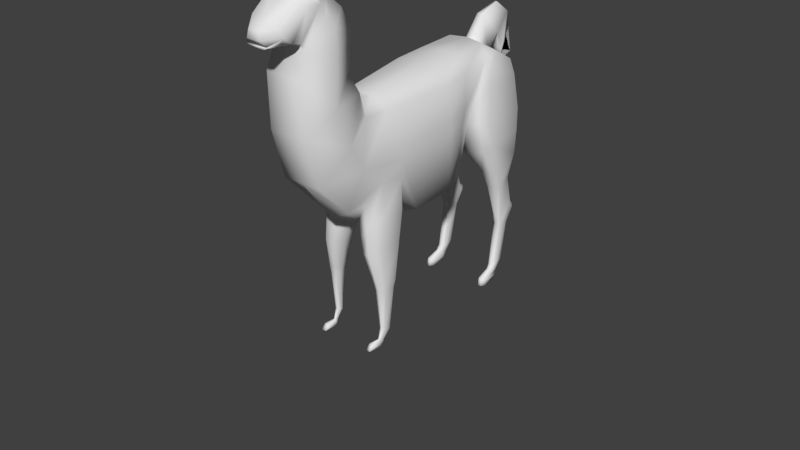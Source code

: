 # Source: llama.blend  (saved by Blender 2.79.0; exported with 4.5.12 LTS)
import bpy
from mathutils import Matrix  # noqa: F401  (used for matrix-valued properties, if any)

bpy.ops.wm.read_factory_settings(use_empty=True)
scene = bpy.context.scene
scene.name = 'Scene'

# ---- collections
col_collection_1 = bpy.data.collections.new('Collection 1'); scene.collection.children.link(col_collection_1)
col_collection_2 = bpy.data.collections.new('Collection 2'); scene.collection.children.link(col_collection_2)
col_collection_2.hide_render = True
col_collection_2.hide_viewport = True

# ---- world
world_world = bpy.data.worlds.new('World'); scene.world = world_world
world_world.color = (0.05088, 0.05088, 0.05088)
world_world.use_sun_shadow = False
world_world.sun_shadow_jitter_overblur = 0.0
world_world.cycles.sampling_method = 'MANUAL'

# ---- meshes
me_llama = bpy.data.meshes.new('Llama')
me_llama.from_pydata([(0.2568, -0.07379, -0.5511), (0.2079, 0.6564, -0.2523), (0.1912, -0.9081, -0.3056), (0.1912, -1.24, 0.04079), (0.1912, -0.8631, 0.9094), (0.1912, -1.368, 0.5009), (0.1912, -0.826, 1.258), (0.1912, -1.379, 0.9919), (0.1912, -0.9268, 1.468), (0.3332, 0.2929, -0.4778), (0.2968, -1.115, 0.7052), (0.2968, -0.9686, 0.3336), (0.2968, -1.103, 1.125), (0.2968, -1.114, 1.356), (0.2945, -0.8045, 0.08333), (0.3334, -0.3541, 0.04319), (0.2811, 0.6232, 0.06764), (0.3961, 0.2251, 0.1084), (0.2174, -0.7236, -0.2863), (0.2557, -0.2953, -0.3938), (0.3115, -0.353, -0.1306), (0.2898, -0.5795, -0.1064), (0.1148, -0.6942, -0.472), (0.05021, -0.5709, -0.4897), (0.1002, -0.3834, -0.5167), (0.1723, -0.7013, -0.7844), (0.2495, -0.7276, -0.7618), (0.2988, -0.6024, -0.7474), (0.3182, -0.397, -0.7417), (0.2836, -0.3456, -0.7519), (0.1795, -0.4242, -0.7823), (0.1348, -0.5914, -0.7954), (0.279, -0.595, -1.551), (0.2899, -0.4942, -1.581), (0.3009, -0.5078, -1.577), (0.2948, -0.562, -1.561), (0.2544, -0.5881, -1.553), (0.2424, -0.5591, -1.562), (0.2567, -0.5149, -1.575), (0.2828, -0.6369, -1.15), (0.2806, -0.6517, -1.09), (0.3033, -0.428, -1.09), (0.3022, -0.4501, -1.15), (0.3218, -0.4752, -1.15), (0.3263, -0.4583, -1.09), (0.3134, -0.5783, -1.09), (0.3108, -0.5757, -1.15), (0.229, -0.6364, -1.09), (0.2391, -0.6241, -1.15), (0.2038, -0.5716, -1.09), (0.2179, -0.5703, -1.15), (0.2338, -0.4732, -1.09), (0.2432, -0.4885, -1.15), (0.2856, 1.257, 0.5106), (0.2062, 1.414, 0.2908), (0.2036, 1.417, 0.1337), (0.2166, 1.105, -0.2196), (0.2088, 1.282, -0.08634), (0.2706, 1.148, -1.539), (0.2747, 1.055, -1.57), (0.2481, 1.29, -1.01), (0.2674, 1.22, -1.16), (0.4052, 0.964, -0.5097), (0.3985, 0.7994, 0.06764), (0.396, 1.235, -0.4028), (0.3631, 1.307, 0.03129), (0.2496, 1.257, -0.9578), (0.2721, 1.115, -1.144), (0.3521, 0.866, 0.3886), (0.3205, 1.287, 0.3584), (0.2388, 1.156, -0.6439), (0.2449, 1.019, -0.7035), (0.3863, 1.027, -0.7035), (0.3802, 1.164, -0.6439), (0.4019, 0.8817, -0.221), (0.3507, 1.12, -1.144), (0.3606, 1.263, -0.9578), (0.3608, 0.7607, -0.221), (0.2169, 1.225, -0.4028), (0.3461, 1.225, -1.16), (0.3591, 1.296, -1.01), (0.386, 1.271, -0.1858), (0.3534, 1.06, -1.57), (0.2316, 0.9545, -0.5097), (0.3493, 1.153, -1.539), (0.3246, 1.168, -1.534), (0.3308, 1.028, -1.58), (0.3198, 1.276, -1.16), (0.3262, 1.348, -0.9756), (0.3268, 1.117, -1.144), (0.3284, 1.298, -0.9578), (0.3515, 0.9794, -0.7035), (0.3423, 1.188, -0.6439), (0.3064, 0.7646, 0.3029), (0.2825, 1.338, 0.1902), (0.3567, 0.6836, 0.06764), (0.365, 0.8918, -0.5097), (0.3045, 1.377, 0.03129), (0.3493, 1.282, -0.4028), (0.281, 1.091, -1.651), (0.2845, 1.012, -1.621), (0.2939, 1.165, -1.534), (0.3001, 1.025, -1.58), (0.2891, 1.273, -1.16), (0.2763, 1.344, -0.9756), (0.2961, 1.114, -1.144), (0.2786, 1.294, -0.9578), (0.2837, 0.9747, -0.7035), (0.2745, 1.183, -0.6439), (0.2838, 0.702, 0.2204), (0.336, 1.34, -0.1858), (0.278, 0.8863, -0.5097), (0.2592, 1.276, -0.4028), (0.3475, 1.017, -1.621), (0.344, 1.095, -1.651), (0.3226, 1.108, -1.657), (0.3279, 0.9889, -1.611), (0.3011, 1.106, -1.657), (0.3064, 0.9862, -1.611), (0.2757, 1.035, -1.678), (0.2824, 0.885, -1.669), (0.3608, 0.8902, -1.669), (0.3541, 1.041, -1.678), (0.3294, 1.056, -1.682), (0.3383, 0.8569, -1.662), (0.2989, 1.053, -1.682), (0.3077, 0.8538, -1.662), (0.2758, 1.035, -1.725), (0.2831, 0.8685, -1.729), (0.3615, 0.8737, -1.729), (0.3541, 1.04, -1.725), (0.3295, 1.055, -1.725), (0.339, 0.8404, -1.729), (0.299, 1.052, -1.725), (0.3085, 0.8373, -1.729), (0.2466, 1.333, -0.1387), (0.3174, -0.3956, 0.1773), (0.3865, 0.2222, 0.2387), (0.2915, 0.4802, -0.4432), (0.3651, 0.4241, 0.088), (0.3624, 0.4621, 0.2295), (0.2768, -0.6281, -1.652), (0.2828, -0.5724, -1.668), (0.2889, -0.5799, -1.666), (0.2855, -0.6099, -1.657), (0.2632, -0.6243, -1.653), (0.2566, -0.6082, -1.657), (0.2645, -0.5839, -1.665), (0.2926, -0.7758, -1.704), (0.2871, -0.5781, -1.704), (0.2969, -0.5856, -1.704), (0.3013, -0.6242, -1.704), (0.2474, -0.7719, -1.704), (0.245, -0.6226, -1.704), (0.2577, -0.5895, -1.704), (0.2476, -0.7285, -1.659), (0.2918, -0.7326, -1.657), (0.1609, -1.434, 1.285), (0.1113, -1.299, 1.685), (0.2461, -1.364, 1.538), (0.1005, -1.51, 1.276), (0.118, -1.56, 1.497), (0.152, -1.511, 1.345), (0.04922, -1.627, 1.264), (0.0504, -1.67, 1.422), (0.1001, -1.641, 1.293), (0.1568, -1.312, 1.213), (0.1403, -1.327, 1.253), (0.1611, -1.07, 1.599), (0.1912, -1.126, 1.634), (0.2547, -1.212, 1.566), (0.2668, -1.18, 1.461), (0.04437, 0.9742, 0.6739), (0.03705, 1.159, 0.903), (0.06265, 1.201, 0.5344), (0.06265, 1.358, 0.6939), (0.01169, 1.401, 0.9698), (0.06265, 1.439, 0.5075), (0.1311, -1.297, 1.747), (0.2356, -1.206, 1.742), (0.2796, -1.268, 1.686), (0.1912, -1.343, 1.805), (0.2669, -1.273, 1.773), (0.2439, -1.363, 1.814), (0.2922, -1.341, 1.775), (0.2334, -0.7256, -0.5241), (0.3374, -0.375, -0.4206), (0.1436, -0.6978, -0.6282), (0.3169, -0.591, -0.4113), (0.2697, -0.3205, -0.5728), (0.09252, -0.5811, -0.6425), (0.1398, -0.4038, -0.6495), (0.1001, -1.644, 1.307), (0.1787, -1.332, 1.612), (0.06764, -1.673, 1.349), (0.135, -1.535, 1.421), (-0.2568, -0.07379, -0.5511), (-0.2079, 0.6564, -0.2523), (0.0, 0.6474, -0.3834), (0.0, 0.9611, 0.7304), (0.0, -0.07379, -0.6725), (0.0, -0.5366, 0.6335), (-0.1912, -0.9081, -0.3056), (0.0, -0.8898, -0.4147), (0.0, -0.6973, 0.6264), (-0.1912, -1.24, 0.04079), (0.0, -0.8631, 0.9094), (0.0, -1.24, 0.04079), (-0.1912, -0.8631, 0.9094), (-0.1912, -1.368, 0.5009), (0.0, -1.368, 0.5009), (-0.1912, -0.826, 1.258), (-0.1912, -1.379, 0.9919), (0.0, -1.379, 0.9919), (-0.1912, -0.9268, 1.468), (0.0, -0.9268, 1.468), (0.0, -0.826, 1.258), (-0.3332, 0.2929, -0.4778), (0.0, 0.2122, 0.682), (0.0, 0.2929, -0.5992), (-0.2968, -1.115, 0.7052), (-0.2968, -0.9686, 0.3336), (-0.2968, -1.103, 1.125), (-0.2968, -1.114, 1.356), (-0.2945, -0.8045, 0.08333), (-0.3334, -0.3541, 0.04319), (-0.2811, 0.6232, 0.06764), (-0.3961, 0.2251, 0.1084), (-0.2174, -0.7236, -0.2863), (-0.2557, -0.2953, -0.3938), (-0.3115, -0.353, -0.1306), (-0.2898, -0.5795, -0.1064), (-0.1148, -0.6942, -0.472), (-0.05021, -0.5709, -0.4897), (-0.1002, -0.3834, -0.5167), (-0.1723, -0.7013, -0.7844), (-0.2495, -0.7276, -0.7618), (-0.2988, -0.6024, -0.7474), (-0.3182, -0.397, -0.7417), (-0.2836, -0.3456, -0.7519), (-0.1795, -0.4242, -0.7823), (-0.1348, -0.5914, -0.7954), (-0.279, -0.595, -1.551), (-0.2899, -0.4942, -1.581), (-0.3009, -0.5078, -1.577), (-0.2948, -0.562, -1.561), (-0.2544, -0.5881, -1.553), (-0.2424, -0.5591, -1.562), (-0.2567, -0.5149, -1.575), (-0.2828, -0.6369, -1.15), (-0.2806, -0.6517, -1.09), (-0.3033, -0.428, -1.09), (-0.3022, -0.4501, -1.15), (-0.3218, -0.4752, -1.15), (-0.3263, -0.4583, -1.09), (-0.3134, -0.5783, -1.09), (-0.3108, -0.5757, -1.15), (-0.229, -0.6364, -1.09), (-0.2391, -0.6241, -1.15), (-0.2038, -0.5716, -1.09), (-0.2179, -0.5703, -1.15), (-0.2338, -0.4732, -1.09), (-0.2432, -0.4885, -1.15), (-0.2856, 1.257, 0.5106), (0.0, 1.257, 0.5106), (-0.2062, 1.414, 0.2908), (0.0, 1.45, 0.2908), (-0.2036, 1.417, 0.1337), (0.0, 1.464, 0.1337), (-0.2166, 1.105, -0.2196), (0.0, 1.105, -0.2969), (-0.2088, 1.282, -0.08634), (0.0, 1.329, -0.08634), (-0.2706, 1.148, -1.539), (-0.2747, 1.055, -1.57), (-0.2481, 1.29, -1.01), (-0.2674, 1.22, -1.16), (-0.4052, 0.964, -0.5097), (-0.3985, 0.7994, 0.06764), (-0.396, 1.235, -0.4028), (-0.3631, 1.307, 0.03129), (-0.2496, 1.257, -0.9578), (-0.2721, 1.115, -1.144), (-0.3521, 0.866, 0.3886), (-0.3205, 1.287, 0.3584), (-0.2388, 1.156, -0.6439), (-0.2449, 1.019, -0.7035), (-0.3863, 1.027, -0.7035), (-0.3802, 1.164, -0.6439), (-0.4019, 0.8817, -0.221), (-0.3507, 1.12, -1.144), (-0.3606, 1.263, -0.9578), (-0.3608, 0.7607, -0.221), (-0.2169, 1.225, -0.4028), (-0.3461, 1.225, -1.16), (-0.3591, 1.296, -1.01), (-0.386, 1.271, -0.1858), (-0.3534, 1.06, -1.57), (-0.2316, 0.9545, -0.5097), (-0.3493, 1.153, -1.539), (-0.3246, 1.168, -1.534), (-0.3308, 1.028, -1.58), (-0.3198, 1.276, -1.16), (-0.3262, 1.348, -0.9756), (-0.3268, 1.117, -1.144), (-0.3284, 1.298, -0.9578), (-0.3515, 0.9794, -0.7035), (-0.3423, 1.188, -0.6439), (-0.3064, 0.7646, 0.3029), (-0.2825, 1.338, 0.1902), (-0.3567, 0.6836, 0.06764), (-0.365, 0.8918, -0.5097), (-0.3045, 1.377, 0.03129), (-0.3493, 1.282, -0.4028), (-0.281, 1.091, -1.651), (-0.2845, 1.012, -1.621), (-0.2939, 1.165, -1.534), (-0.3001, 1.025, -1.58), (-0.2891, 1.273, -1.16), (-0.2763, 1.344, -0.9756), (-0.2961, 1.114, -1.144), (-0.2786, 1.294, -0.9578), (-0.2837, 0.9747, -0.7035), (-0.2745, 1.183, -0.6439), (-0.2838, 0.702, 0.2204), (-0.336, 1.34, -0.1858), (-0.278, 0.8863, -0.5097), (-0.2592, 1.276, -0.4028), (-0.3475, 1.017, -1.621), (-0.344, 1.095, -1.651), (-0.3226, 1.108, -1.657), (-0.3279, 0.9889, -1.611), (-0.3011, 1.106, -1.657), (-0.3064, 0.9862, -1.611), (-0.2757, 1.035, -1.678), (-0.2824, 0.885, -1.669), (-0.3608, 0.8902, -1.669), (-0.3541, 1.041, -1.678), (-0.3294, 1.056, -1.682), (-0.3383, 0.8569, -1.662), (-0.2989, 1.053, -1.682), (-0.3077, 0.8538, -1.662), (-0.2758, 1.035, -1.725), (-0.2831, 0.8685, -1.729), (-0.3615, 0.8737, -1.729), (-0.3541, 1.04, -1.725), (-0.3295, 1.055, -1.725), (-0.339, 0.8404, -1.729), (-0.299, 1.052, -1.725), (-0.3085, 0.8373, -1.729), (-0.2466, 1.333, -0.1387), (-0.3174, -0.3956, 0.1773), (-0.3865, 0.2222, 0.2387), (-0.2915, 0.4802, -0.4432), (0.0, 0.5866, 0.7062), (0.0, 0.4762, -0.5625), (-0.3651, 0.4241, 0.088), (-0.3624, 0.4621, 0.2295), (-0.2768, -0.6281, -1.652), (-0.2828, -0.5724, -1.668), (-0.2889, -0.5799, -1.666), (-0.2855, -0.6099, -1.657), (-0.2632, -0.6243, -1.653), (-0.2566, -0.6082, -1.657), (-0.2645, -0.5839, -1.665), (-0.2926, -0.7758, -1.704), (-0.2871, -0.5781, -1.704), (-0.2969, -0.5856, -1.704), (-0.3013, -0.6242, -1.704), (-0.2474, -0.7719, -1.704), (-0.245, -0.6226, -1.704), (-0.2577, -0.5895, -1.704), (-0.2476, -0.7285, -1.659), (-0.2918, -0.7326, -1.657), (-0.1609, -1.434, 1.285), (0.0, -1.434, 1.285), (-0.1113, -1.299, 1.685), (0.0, -1.298, 1.693), (-0.2461, -1.364, 1.538), (-0.1005, -1.51, 1.276), (0.0, -1.51, 1.276), (-0.118, -1.56, 1.497), (0.0, -1.56, 1.497), (-0.152, -1.511, 1.345), (-0.04922, -1.627, 1.264), (0.0, -1.627, 1.264), (-0.0504, -1.67, 1.422), (0.0, -1.67, 1.422), (-0.1001, -1.641, 1.293), (-0.1568, -1.312, 1.213), (-0.1403, -1.327, 1.253), (0.0, -1.312, 1.213), (0.0, -1.327, 1.253), (-0.1611, -1.07, 1.599), (-0.1912, -1.126, 1.634), (0.0, -1.126, 1.634), (0.0, -1.07, 1.599), (-0.2547, -1.212, 1.566), (-0.2668, -1.18, 1.461), (0.0, 0.9742, 0.6739), (0.0, 1.159, 0.903), (0.0, 1.201, 0.5344), (0.0, 1.358, 0.6939), (-0.04437, 0.9742, 0.6739), (-0.03705, 1.159, 0.903), (-0.06265, 1.201, 0.5344), (-0.06265, 1.358, 0.6939), (0.0, 1.401, 0.9698), (0.0, 1.462, 0.3525), (-0.01169, 1.401, 0.9698), (0.0, 1.594, 0.8374), (0.0, 1.671, 0.4238), (0.0, 1.439, 0.5075), (-0.06265, 1.439, 0.5075), (0.0, 1.623, 0.6792), (-0.1311, -1.297, 1.747), (-0.2356, -1.206, 1.742), (-0.2796, -1.268, 1.686), (-0.1912, -1.343, 1.805), (-0.2669, -1.273, 1.773), (-0.2439, -1.363, 1.814), (-0.2922, -1.341, 1.775), (-0.2334, -0.7256, -0.5241), (-0.3374, -0.375, -0.4206), (-0.1436, -0.6978, -0.6282), (-0.3169, -0.591, -0.4113), (-0.2697, -0.3205, -0.5728), (-0.09252, -0.5811, -0.6425), (-0.1398, -0.4038, -0.6495), (-0.1001, -1.644, 1.307), (-0.1787, -1.332, 1.612), (-0.06764, -1.673, 1.349), (0.0, -1.673, 1.349), (-0.135, -1.535, 1.421), (0.0, -1.641, 1.293), (0.0, -1.511, 1.345), (0.0, -1.644, 1.307), (0.2769, -0.5002, 0.5158), (0.1404, -0.5366, 0.6335), (0.1953, 0.9023, 0.7304), (0.3109, 0.8258, 0.6077), (0.3309, 0.8653, 0.6111), (0.3105, 0.9692, 0.672), (0.2351, -0.7207, 0.5082), (0.09616, -0.6973, 0.6264), (0.2086, -0.7577, 0.7294), (0.2417, -0.7772, 0.5401), (0.3628, 0.2149, 0.562), (0.2315, 0.2122, 0.682), (0.2171, 0.5271, 0.7062), (0.3465, 0.4853, 0.5851), (-0.106, -0.5366, 0.6335), (-0.2809, -0.49, 0.4827), (-0.3085, 0.8148, 0.5732), (-0.1604, 0.9128, 0.7304), (-0.3079, 0.9986, 0.6556), (-0.3341, 0.8654, 0.5776), (-0.06173, -0.6973, 0.6264), (-0.2398, -0.7272, 0.475), (-0.2481, -0.7997, 0.5158), (-0.2058, -0.7747, 0.7584), (-0.1971, 0.2122, 0.682), (-0.3653, 0.2157, 0.5282), (-0.348, 0.4831, 0.551), (-0.1823, 0.5367, 0.7062)], [], [(204, 206, 4, 445, 444), (0, 19, 24), (136, 137, 447, 437), (9, 0, 200, 219), (2, 3, 207, 203), (199, 354, 449, 439), (136, 14, 15), (3, 5, 210, 207), (446, 445, 4, 10, 11), (10, 12, 7, 5), (11, 10, 5, 3), (443, 446, 11, 14), (166, 13, 171), (206, 216, 6, 4), (5, 7, 213, 210), (12, 13, 166, 7), (8, 6, 216, 215), (138, 9, 219, 355), (137, 140, 450, 447), (201, 204, 444, 438), (6, 8, 13, 12), (354, 218, 448, 449), (4, 6, 12, 10), (14, 11, 3, 2), (0, 9, 17, 15), (138, 1, 16, 139), (2, 18, 21), (25, 31, 49, 47), (27, 26, 40, 45), (42, 43, 34, 33), (48, 50, 37, 36), (46, 39, 32, 35), (30, 29, 41, 51), (189, 186, 28, 29), (190, 191, 30, 31), (188, 185, 26, 27), (187, 190, 31, 25), (191, 189, 29, 30), (185, 187, 25, 26), (186, 188, 27, 28), (43, 46, 35, 34), (52, 42, 33, 38), (31, 30, 51, 49), (26, 25, 47, 40), (28, 27, 45, 44), (29, 28, 44, 41), (50, 52, 38, 37), (44, 45, 46, 43), (40, 47, 48, 39), (47, 49, 50, 48), (49, 51, 52, 50), (45, 40, 39, 46), (51, 41, 42, 52), (41, 44, 43, 42), (39, 48, 36, 32), (109, 93, 440), (264, 53, 54, 266), (266, 54, 55, 268), (272, 57, 56, 270), (270, 56, 1, 198), (268, 55, 57, 272), (95, 93, 109, 16), (110, 97, 65, 81), (81, 65, 63, 74), (64, 81, 74, 62), (83, 71, 107, 111), (111, 96, 77, 1), (63, 65, 69, 68), (61, 58, 59, 67), (95, 63, 68, 93), (103, 101, 58, 61), (98, 64, 73, 92), (110, 135, 55, 97), (64, 62, 72, 73), (76, 75, 79, 80), (92, 73, 76, 90), (73, 72, 75, 76), (106, 104, 60, 66), (88, 80, 79, 87), (104, 103, 61, 60), (70, 66, 67, 71), (90, 76, 80, 88), (87, 79, 84, 85), (108, 106, 66, 70), (79, 75, 82, 84), (74, 63, 95, 77), (62, 96, 91, 72), (65, 97, 94, 69), (98, 112, 135, 110), (72, 91, 89, 75), (59, 58, 99, 100), (75, 89, 86, 82), (66, 60, 61, 67), (78, 70, 71, 83), (112, 108, 70, 78), (112, 78, 57, 135), (98, 110, 81, 64), (135, 57, 55), (71, 67, 105, 107), (98, 92, 108, 112), (92, 90, 106, 108), (88, 87, 103, 104), (90, 88, 104, 106), (87, 85, 101, 103), (67, 59, 102, 105), (105, 102, 86, 89), (107, 105, 89, 91), (62, 74, 77, 96), (55, 54, 94, 97), (111, 107, 91, 96), (1, 77, 95, 16), (102, 59, 100, 118), (82, 86, 116, 113), (85, 84, 114, 115), (101, 85, 115, 117), (84, 82, 113, 114), (58, 101, 117, 99), (86, 102, 118, 116), (117, 115, 123, 125), (114, 113, 121, 122), (115, 114, 122, 123), (99, 117, 125, 119), (116, 118, 126, 124), (113, 116, 124, 121), (100, 99, 119, 120), (118, 100, 120, 126), (121, 124, 132, 129), (122, 121, 129, 130), (125, 123, 131, 133), (120, 119, 127, 128), (123, 122, 130, 131), (124, 126, 134, 132), (119, 125, 133, 127), (126, 120, 128, 134), (134, 128, 129, 132), (129, 128, 127, 133, 131, 130), (56, 78, 83), (111, 1, 83), (56, 57, 78), (15, 17, 137, 136), (218, 201, 438, 448), (139, 16, 109, 140), (17, 139, 140, 137), (9, 138, 139, 17), (199, 439, 442, 53, 264), (1, 138, 355, 198), (93, 68, 441, 440), (442, 441, 68, 53), (140, 109, 440, 450), (68, 69, 53), (53, 69, 54), (69, 94, 54), (38, 33, 142, 147), (37, 38, 147, 146), (32, 36, 145, 141), (33, 34, 143, 142), (35, 32, 141, 144), (36, 37, 146, 145), (34, 35, 144, 143), (150, 151, 148, 152, 153, 154, 149), (156, 155, 152, 148), (151, 156, 148), (155, 153, 152), (143, 144, 151, 150), (145, 146, 153, 155), (144, 141, 156, 151), (142, 143, 150, 149), (141, 145, 155, 156), (146, 147, 154, 153), (147, 142, 149, 154), (167, 170, 159, 157), (169, 395, 377, 158), (8, 215, 396, 168), (7, 166, 391, 213), (13, 8, 168, 171), (170, 158, 193, 159), (158, 377, 382, 161), (375, 157, 160, 380), (157, 159, 162, 160), (193, 158, 161, 195), (161, 382, 387, 164), (380, 160, 163, 385), (160, 162, 165, 163), (195, 161, 164, 194), (167, 392, 391, 166), (171, 168, 169, 170), (395, 169, 168, 396), (166, 171, 170, 167), (392, 167, 157, 375), (163, 165, 434, 385), (401, 402, 175, 174), (174, 175, 173, 172), (172, 173, 400, 399), (177, 412, 408), (173, 175, 176), (400, 173, 176, 407), (176, 175, 410), (407, 176, 410), (414, 177, 408, 411), (410, 175, 177, 414), (175, 402, 412, 177), (178, 180, 181), (158, 170, 178), (169, 158, 178, 179), (170, 169, 179, 180), (181, 180, 184), (179, 178, 181, 182), (184, 183, 181), (183, 184, 182), (182, 181, 183), (20, 21, 188, 186), (18, 22, 187, 185), (24, 19, 189, 191), (22, 23, 190, 187), (21, 18, 185, 188), (23, 24, 191, 190), (19, 20, 186, 189), (21, 20, 15), (14, 2, 21), (15, 20, 0), (15, 14, 21), (0, 20, 19), (24, 23, 200), (200, 0, 24), (200, 23, 203), (203, 23, 22), (22, 18, 2), (2, 203, 22), (432, 194, 164, 387), (436, 192, 194, 432), (162, 195, 194, 192), (159, 193, 195, 162), (165, 162, 435, 434), (162, 192, 436, 435), (182, 180, 184), (182, 180, 179), (178, 170, 180), (83, 1, 56), (324, 453, 308), (196, 234, 229), (201, 451, 457, 204), (217, 219, 200, 196), (202, 203, 207, 205), (351, 452, 462, 352), (351, 225, 224), (205, 207, 210, 209), (460, 459, 221, 220, 208), (220, 209, 212, 222), (221, 205, 209, 220), (459, 458, 224, 221), (389, 398, 223), (206, 208, 211, 216), (209, 210, 213, 212), (222, 212, 389, 223), (214, 215, 216, 211), (353, 355, 219, 217), (352, 462, 463, 357), (199, 454, 464, 354), (211, 222, 223, 214), (354, 464, 461, 218), (208, 220, 222, 211), (224, 202, 205, 221), (196, 225, 227, 217), (353, 356, 226, 197), (202, 231, 228), (235, 257, 259, 241), (237, 255, 250, 236), (252, 243, 244, 253), (258, 246, 247, 260), (256, 245, 242, 249), (240, 261, 251, 239), (426, 239, 238, 423), (427, 241, 240, 428), (425, 237, 236, 422), (424, 235, 241, 427), (428, 240, 239, 426), (422, 236, 235, 424), (423, 238, 237, 425), (253, 244, 245, 256), (262, 248, 243, 252), (241, 259, 261, 240), (236, 250, 257, 235), (238, 254, 255, 237), (239, 251, 254, 238), (260, 247, 248, 262), (254, 253, 256, 255), (250, 249, 258, 257), (257, 258, 260, 259), (259, 260, 262, 261), (255, 256, 249, 250), (261, 262, 252, 251), (251, 252, 253, 254), (249, 242, 246, 258), (456, 455, 263, 283), (264, 266, 265, 263), (266, 268, 267, 265), (272, 270, 269, 271), (270, 198, 197, 269), (268, 272, 271, 267), (310, 226, 324, 308), (325, 296, 280, 312), (296, 289, 278, 280), (279, 277, 289, 296), (298, 326, 322, 286), (326, 197, 292, 311), (278, 283, 284, 280), (276, 282, 274, 273), (310, 308, 283, 278), (318, 276, 273, 316), (313, 307, 288, 279), (325, 312, 267, 350), (279, 288, 287, 277), (291, 295, 294, 290), (307, 305, 291, 288), (288, 291, 290, 287), (321, 281, 275, 319), (303, 302, 294, 295), (319, 275, 276, 318), (285, 286, 282, 281), (305, 303, 295, 291), (302, 300, 299, 294), (323, 285, 281, 321), (294, 299, 297, 290), (289, 292, 310, 278), (277, 287, 306, 311), (280, 284, 309, 312), (313, 325, 350, 327), (287, 290, 304, 306), (274, 315, 314, 273), (290, 297, 301, 304), (281, 282, 276, 275), (293, 298, 286, 285), (327, 293, 285, 323), (327, 350, 271, 293), (313, 279, 296, 325), (350, 267, 271), (286, 322, 320, 282), (313, 327, 323, 307), (307, 323, 321, 305), (303, 319, 318, 302), (305, 321, 319, 303), (302, 318, 316, 300), (282, 320, 317, 274), (320, 304, 301, 317), (322, 306, 304, 320), (277, 311, 292, 289), (267, 312, 309, 265), (326, 311, 306, 322), (197, 226, 310, 292), (317, 333, 315, 274), (297, 328, 331, 301), (300, 330, 329, 299), (316, 332, 330, 300), (299, 329, 328, 297), (273, 314, 332, 316), (301, 331, 333, 317), (332, 340, 338, 330), (329, 337, 336, 328), (330, 338, 337, 329), (314, 334, 340, 332), (331, 339, 341, 333), (328, 336, 339, 331), (315, 335, 334, 314), (333, 341, 335, 315), (336, 344, 347, 339), (337, 345, 344, 336), (340, 348, 346, 338), (335, 343, 342, 334), (338, 346, 345, 337), (339, 347, 349, 341), (334, 342, 348, 340), (341, 349, 343, 335), (349, 347, 344, 343), (344, 345, 346, 348, 342, 343), (269, 298, 293), (326, 298, 197), (269, 293, 271), (225, 351, 352, 227), (218, 461, 451, 201), (356, 357, 324, 226), (227, 352, 357, 356), (217, 227, 356, 353), (199, 264, 263, 455, 454), (197, 198, 355, 353), (308, 453, 456, 283), (204, 457, 460, 208, 206), (357, 463, 453, 324), (283, 263, 284), (263, 265, 284), (284, 265, 309), (248, 364, 359, 243), (247, 363, 364, 248), (242, 358, 362, 246), (243, 359, 360, 244), (245, 361, 358, 242), (246, 362, 363, 247), (244, 360, 361, 245), (367, 366, 371, 370, 369, 365, 368), (373, 365, 369, 372), (368, 365, 373), (372, 369, 370), (360, 367, 368, 361), (362, 372, 370, 363), (361, 368, 373, 358), (359, 366, 367, 360), (358, 373, 372, 362), (363, 370, 371, 364), (364, 371, 366, 359), (390, 374, 378, 397), (394, 376, 377, 395), (214, 393, 396, 215), (212, 213, 391, 389), (223, 398, 393, 214), (397, 378, 430, 376), (376, 381, 382, 377), (375, 380, 379, 374), (374, 379, 383, 378), (430, 433, 381, 376), (381, 386, 387, 382), (380, 385, 384, 379), (379, 384, 388, 383), (433, 431, 386, 381), (390, 389, 391, 392), (398, 397, 394, 393), (395, 396, 393, 394), (389, 390, 397, 398), (392, 375, 374, 390), (384, 385, 434, 388), (401, 405, 406, 402), (405, 403, 404, 406), (403, 399, 400, 404), (413, 408, 412), (404, 409, 406), (400, 407, 409, 404), (409, 410, 406), (402, 410, 407), (407, 410, 409), (414, 411, 408, 413), (410, 414, 413, 406), (406, 413, 412, 402), (415, 418, 417), (376, 415, 397), (394, 416, 415, 376), (397, 417, 416, 394), (418, 421, 417), (416, 419, 418, 415), (421, 418, 420), (420, 419, 421), (419, 420, 418), (230, 423, 425, 231), (228, 422, 424, 232), (234, 428, 426, 229), (232, 424, 427, 233), (231, 425, 422, 228), (233, 427, 428, 234), (229, 426, 423, 230), (231, 225, 230), (224, 231, 202), (225, 196, 230), (225, 231, 224), (196, 229, 230), (234, 200, 233), (200, 234, 196), (200, 203, 233), (203, 232, 233), (232, 202, 228), (202, 232, 203), (432, 387, 386, 431), (436, 432, 431, 429), (383, 429, 431, 433), (378, 383, 433, 430), (388, 434, 435, 383), (383, 435, 436, 429), (419, 421, 417), (419, 416, 417), (415, 417, 397), (298, 269, 197), (439, 440, 441, 442), (443, 444, 445, 446), (450, 440, 439, 449), (438, 444, 443, 437), (437, 447, 448, 438), (447, 450, 449, 448), (437, 443, 14, 136), (453, 454, 455, 456), (457, 458, 459, 460), (464, 454, 453, 463), (452, 458, 457, 451), (451, 461, 462, 452), (461, 464, 463, 462), (452, 351, 224, 458)])
me_llama.polygons.foreach_set('use_smooth', [True] * 491)
_uv = me_llama.uv_layers.new(name='UVMap')
_uv.uv.foreach_set('vector', [0.2685, 0.5204, 0.2494, 0.5976, 0.2003, 0.5901, 0.2125, 0.5371, 0.2469, 0.5144, 0.51, 0.4424, 0.4625, 0.4945, 0.4175, 0.4513, 0.4801, 0.6562, 0.6441, 0.6159, 0.6718, 0.6965, 0.4854, 0.7558, 0.6029, 0.44, 0.51, 0.4424, 0.4827, 0.3722, 0.5889, 0.3478, 0.08537, 0.3037, 0.05505, 0.4105, 0.01005, 0.4037, 0.04471, 0.2688, 0.9198, 0.7215, 0.8194, 0.7856, 0.7781, 0.7348, 0.8706, 0.6915, 0.4801, 0.6562, 0.362, 0.6663, 0.4797, 0.6174, 0.05505, 0.4105, 0.05199, 0.5146, 0.007482, 0.5174, 0.01005, 0.4037, 0.1947, 0.4915, 0.2125, 0.5371, 0.2003, 0.5901, 0.1227, 0.5493, 0.1353, 0.4551, 0.1227, 0.5493, 0.1344, 0.6493, 0.0656, 0.6209, 0.05199, 0.5146, 0.1353, 0.4551, 0.1227, 0.5493, 0.05199, 0.5146, 0.05505, 0.4105, 0.2055, 0.4799, 0.1947, 0.4915, 0.1353, 0.4551, 0.1552, 0.3837, 0.2343, 0.8169, 0.2138, 0.8971, 0.1673, 0.8848, 0.2494, 0.5976, 0.244, 0.6812, 0.2016, 0.677, 0.2003, 0.5901, 0.05199, 0.5146, 0.0656, 0.6209, 0.02368, 0.6307, 0.007482, 0.5174, 0.1344, 0.6493, 0.135, 0.7056, 0.074, 0.6732, 0.0656, 0.6209, 0.1891, 0.7274, 0.2016, 0.677, 0.244, 0.6812, 0.2348, 0.7363, 0.6479, 0.4288, 0.6029, 0.44, 0.5889, 0.3478, 0.6443, 0.3475, 0.6441, 0.6159, 0.7033, 0.5922, 0.7415, 0.677, 0.6718, 0.6965, 0.4974, 0.8645, 0.4509, 0.8705, 0.4472, 0.8427, 0.492, 0.8249, 0.2016, 0.677, 0.1891, 0.7274, 0.135, 0.7056, 0.1344, 0.6493, 0.8194, 0.7856, 0.711, 0.8244, 0.6921, 0.7603, 0.7781, 0.7348, 0.2003, 0.5901, 0.2016, 0.677, 0.1344, 0.6493, 0.1227, 0.5493, 0.1552, 0.3837, 0.1353, 0.4551, 0.05505, 0.4105, 0.08537, 0.3037, 0.51, 0.4424, 0.6029, 0.44, 0.6333, 0.5831, 0.4797, 0.6174, 0.6479, 0.4288, 0.7175, 0.4427, 0.7326, 0.5356, 0.6818, 0.5606, 0.2968, 0.5649, 0.3511, 0.5553, 0.4073, 0.5949, 0.1795, 0.2017, 0.1548, 0.1853, 0.2005, 0.1206, 0.2156, 0.1308, 0.2269, 0.2239, 0.196, 0.213, 0.2287, 0.1357, 0.2492, 0.1393, 0.08347, 0.1681, 0.07671, 0.161, 0.1598, 0.07183, 0.1632, 0.07485, 0.03607, 0.1135, 0.02865, 0.09879, 0.1346, 0.03589, 0.1384, 0.04504, 0.05649, 0.1384, 0.04325, 0.1244, 0.1424, 0.05197, 0.1499, 0.06049, 0.3257, 0.2264, 0.2931, 0.2367, 0.2897, 0.1469, 0.3113, 0.1444, 0.2926, 0.2831, 0.264, 0.3175, 0.2771, 0.2364, 0.2931, 0.2367, 0.3805, 0.2517, 0.3331, 0.2626, 0.3257, 0.2264, 0.369, 0.2109, 0.2096, 0.3069, 0.1778, 0.2686, 0.196, 0.213, 0.2269, 0.2239, 0.1611, 0.2364, 0.1318, 0.2205, 0.1548, 0.1853, 0.1795, 0.2017, 0.3331, 0.2626, 0.2926, 0.2831, 0.2931, 0.2367, 0.3257, 0.2264, 0.1778, 0.2686, 0.1611, 0.2364, 0.1795, 0.2017, 0.196, 0.213, 0.264, 0.3175, 0.2096, 0.3069, 0.2269, 0.2239, 0.2771, 0.2364, 0.07671, 0.161, 0.05649, 0.1384, 0.1499, 0.06049, 0.1598, 0.07183, 0.1023, 0.1798, 0.08347, 0.1681, 0.1632, 0.07485, 0.1715, 0.08001, 0.369, 0.2109, 0.3257, 0.2264, 0.3113, 0.1444, 0.3376, 0.1371, 0.196, 0.213, 0.1795, 0.2017, 0.2156, 0.1308, 0.2287, 0.1357, 0.2771, 0.2364, 0.2269, 0.2239, 0.2492, 0.1393, 0.2801, 0.1451, 0.2931, 0.2367, 0.2771, 0.2364, 0.2801, 0.1451, 0.2897, 0.1469, 0.1247, 0.1915, 0.1023, 0.1798, 0.1715, 0.08001, 0.1836, 0.0863, 0.06548, 0.1754, 0.04396, 0.1494, 0.05649, 0.1384, 0.07671, 0.161, 0.0289, 0.1341, 0.02083, 0.1221, 0.03607, 0.1135, 0.04325, 0.1244, 0.02083, 0.1221, 0.01307, 0.1049, 0.02865, 0.09879, 0.03607, 0.1135, 0.1184, 0.2075, 0.09239, 0.195, 0.1023, 0.1798, 0.1247, 0.1915, 0.04396, 0.1494, 0.0289, 0.1341, 0.04325, 0.1244, 0.05649, 0.1384, 0.09239, 0.195, 0.07208, 0.1835, 0.08347, 0.1681, 0.1023, 0.1798, 0.07208, 0.1835, 0.06548, 0.1754, 0.07671, 0.161, 0.08347, 0.1681, 0.04325, 0.1244, 0.03607, 0.1135, 0.1384, 0.04504, 0.1424, 0.05197, 0.7639, 0.5685, 0.7866, 0.5837, 0.8212, 0.6474, 0.9814, 0.6234, 0.9089, 0.5973, 0.938, 0.5418, 0.9952, 0.5324, 0.9952, 0.5324, 0.938, 0.5418, 0.9305, 0.506, 0.982, 0.4847, 0.9311, 0.4196, 0.8878, 0.4635, 0.8374, 0.4393, 0.8454, 0.3775, 0.8454, 0.3775, 0.8374, 0.4393, 0.7175, 0.4427, 0.7137, 0.3704, 0.982, 0.4847, 0.9305, 0.506, 0.8878, 0.4635, 0.9311, 0.4196, 0.6777, 0.09621, 0.6436, 0.06904, 0.6624, 0.07193, 0.6899, 0.08516, 0.6196, 0.1993, 0.5908, 0.1771, 0.6024, 0.1675, 0.6302, 0.1905, 0.6302, 0.1905, 0.6024, 0.1675, 0.6622, 0.1091, 0.6835, 0.1543, 0.6565, 0.2135, 0.6302, 0.1905, 0.6835, 0.1543, 0.7029, 0.2026, 0.745, 0.1964, 0.7443, 0.2321, 0.7343, 0.2299, 0.7308, 0.1912, 0.7308, 0.1912, 0.7151, 0.1947, 0.7005, 0.1403, 0.729, 0.1264, 0.6622, 0.1091, 0.6024, 0.1675, 0.5668, 0.1246, 0.6185, 0.07136, 0.5313, 0.2794, 0.5043, 0.1484, 0.5264, 0.124, 0.5662, 0.27, 0.6777, 0.09621, 0.6622, 0.1091, 0.6185, 0.07136, 0.6436, 0.06904, 0.5129, 0.2868, 0.4959, 0.1529, 0.5043, 0.1484, 0.5313, 0.2794, 0.6483, 0.2201, 0.6565, 0.2135, 0.6869, 0.242, 0.6812, 0.247, 0.6196, 0.1993, 0.6038, 0.2054, 0.5655, 0.1742, 0.5908, 0.1771, 0.6565, 0.2135, 0.7029, 0.2026, 0.7132, 0.2367, 0.6869, 0.242, 0.484, 0.3557, 0.4455, 0.2855, 0.4823, 0.2857, 0.4959, 0.3353, 0.9156, 0.1206, 0.9237, 0.1359, 0.7999, 0.1709, 0.7903, 0.1551, 0.9237, 0.1359, 0.9338, 0.1937, 0.7696, 0.2575, 0.7999, 0.1709, 0.528, 0.3511, 0.5188, 0.3382, 0.5311, 0.3304, 0.5468, 0.345, 0.5098, 0.3388, 0.4959, 0.3353, 0.4823, 0.2857, 0.5022, 0.2882, 0.5188, 0.3382, 0.5129, 0.2868, 0.5313, 0.2794, 0.5311, 0.3304, 0.9062, 0.07783, 0.784, 0.1179, 0.7105, 0.06298, 0.8824, 0.02428, 0.5062, 0.3565, 0.484, 0.3557, 0.4959, 0.3353, 0.5098, 0.3388, 0.5022, 0.2882, 0.4823, 0.2857, 0.4768, 0.1517, 0.4861, 0.1543, 0.9081, 0.09512, 0.7849, 0.1364, 0.784, 0.1179, 0.9062, 0.07783, 0.4823, 0.2857, 0.4455, 0.2855, 0.4494, 0.1315, 0.4768, 0.1517, 0.6835, 0.1543, 0.6622, 0.1091, 0.6777, 0.09621, 0.7005, 0.1403, 0.7029, 0.2026, 0.7151, 0.1947, 0.7224, 0.2318, 0.7132, 0.2367, 0.6024, 0.1675, 0.5908, 0.1771, 0.5751, 0.1541, 0.5668, 0.1246, 0.6483, 0.2201, 0.6395, 0.2314, 0.6038, 0.2054, 0.6196, 0.1993, 0.9338, 0.1937, 0.945, 0.2137, 0.7725, 0.2664, 0.7696, 0.2575, 0.5264, 0.124, 0.5043, 0.1484, 0.4988, 0.1061, 0.5292, 0.0991, 0.4455, 0.2855, 0.4374, 0.2852, 0.4362, 0.123, 0.4494, 0.1315, 0.5468, 0.345, 0.5311, 0.3304, 0.5313, 0.2794, 0.5662, 0.27, 0.635, 0.2411, 0.6707, 0.2631, 0.6733, 0.2891, 0.6377, 0.2895, 0.6395, 0.2314, 0.6741, 0.2563, 0.6707, 0.2631, 0.635, 0.2411, 0.6395, 0.2314, 0.635, 0.2411, 0.5908, 0.2108, 0.6038, 0.2054, 0.6483, 0.2201, 0.6196, 0.1993, 0.6302, 0.1905, 0.6565, 0.2135, 0.6038, 0.2054, 0.5908, 0.2108, 0.5655, 0.1742, 0.952, 0.2622, 0.7776, 0.2872, 0.7757, 0.278, 0.9519, 0.2393, 0.6483, 0.2201, 0.6812, 0.247, 0.6741, 0.2563, 0.6395, 0.2314, 0.9156, 0.1206, 0.7903, 0.1551, 0.7849, 0.1364, 0.9081, 0.09512, 0.5098, 0.3388, 0.5022, 0.2882, 0.5129, 0.2868, 0.5188, 0.3382, 0.5062, 0.3565, 0.5098, 0.3388, 0.5188, 0.3382, 0.528, 0.3511, 0.5022, 0.2882, 0.4861, 0.1543, 0.4959, 0.1529, 0.5129, 0.2868, 0.4192, 0.2857, 0.4122, 0.1322, 0.4246, 0.1232, 0.4274, 0.2853, 0.4274, 0.2853, 0.4246, 0.1232, 0.4362, 0.123, 0.4374, 0.2852, 0.9519, 0.2393, 0.7757, 0.278, 0.7725, 0.2664, 0.945, 0.2137, 0.7029, 0.2026, 0.6835, 0.1543, 0.7005, 0.1403, 0.7151, 0.1947, 0.5655, 0.1742, 0.5492, 0.1512, 0.5751, 0.1541, 0.5908, 0.1771, 0.7308, 0.1912, 0.7343, 0.2299, 0.7224, 0.2318, 0.7151, 0.1947, 0.729, 0.1264, 0.7005, 0.1403, 0.6777, 0.09621, 0.6899, 0.08516, 0.4246, 0.1232, 0.4122, 0.1322, 0.416, 0.1087, 0.4263, 0.1052, 0.4494, 0.1315, 0.4362, 0.123, 0.433, 0.1055, 0.4435, 0.108, 0.4861, 0.1543, 0.4768, 0.1517, 0.4733, 0.1091, 0.4824, 0.1085, 0.4959, 0.1529, 0.4861, 0.1543, 0.4824, 0.1085, 0.4898, 0.1074, 0.4768, 0.1517, 0.4494, 0.1315, 0.4435, 0.108, 0.4733, 0.1091, 0.5043, 0.1484, 0.4959, 0.1529, 0.4898, 0.1074, 0.4988, 0.1061, 0.4362, 0.123, 0.4246, 0.1232, 0.4263, 0.1052, 0.433, 0.1055, 0.2883, 0.1184, 0.2813, 0.1161, 0.2876, 0.09326, 0.3005, 0.09879, 0.2749, 0.1104, 0.2528, 0.08896, 0.243, 0.04924, 0.2772, 0.08594, 0.2813, 0.1161, 0.2749, 0.1104, 0.2772, 0.08594, 0.2876, 0.09326, 0.2968, 0.1193, 0.2883, 0.1184, 0.3005, 0.09879, 0.3132, 0.101, 0.2419, 0.08474, 0.2348, 0.08584, 0.2259, 0.04602, 0.2337, 0.04556, 0.2528, 0.08896, 0.2419, 0.08474, 0.2337, 0.04556, 0.243, 0.04924, 0.3276, 0.1211, 0.2968, 0.1193, 0.3132, 0.101, 0.3709, 0.1002, 0.2348, 0.08584, 0.2274, 0.0942, 0.2173, 0.05271, 0.2259, 0.04602, 0.243, 0.04924, 0.2337, 0.04556, 0.2337, 0.02522, 0.2485, 0.02957, 0.2772, 0.08594, 0.243, 0.04924, 0.2485, 0.02957, 0.2878, 0.07262, 0.3005, 0.09879, 0.2876, 0.09326, 0.2957, 0.07785, 0.3054, 0.08155, 0.3709, 0.1002, 0.3132, 0.101, 0.315, 0.08341, 0.3754, 0.07798, 0.2876, 0.09326, 0.2772, 0.08594, 0.2878, 0.07262, 0.2957, 0.07785, 0.2337, 0.04556, 0.2259, 0.04602, 0.2226, 0.02638, 0.2337, 0.02522, 0.3132, 0.101, 0.3005, 0.09879, 0.3054, 0.08155, 0.315, 0.08341, 0.2259, 0.04602, 0.2173, 0.05271, 0.2097, 0.033, 0.2226, 0.02638, 0.2211, 0.1138, 0.227, 0.1104, 0.2258, 0.1236, 0.2208, 0.119, 0.2258, 0.1236, 0.227, 0.1104, 0.2551, 0.1136, 0.2574, 0.1179, 0.2571, 0.1231, 0.2539, 0.1268, 0.5994, 0.2482, 0.635, 0.2411, 0.6377, 0.2895, 0.7308, 0.1912, 0.729, 0.1264, 0.745, 0.1964, 0.5994, 0.2482, 0.5908, 0.2108, 0.635, 0.2411, 0.4797, 0.6174, 0.6333, 0.5831, 0.6441, 0.6159, 0.4801, 0.6562, 0.711, 0.8244, 0.4974, 0.8645, 0.492, 0.8249, 0.6921, 0.7603, 0.6818, 0.5606, 0.7326, 0.5356, 0.7639, 0.5685, 0.7033, 0.5922, 0.6333, 0.5831, 0.6818, 0.5606, 0.7033, 0.5922, 0.6441, 0.6159, 0.6029, 0.44, 0.6479, 0.4288, 0.6818, 0.5606, 0.6333, 0.5831, 0.9198, 0.7215, 0.8706, 0.6915, 0.8578, 0.6524, 0.9089, 0.5973, 0.9814, 0.6234, 0.7175, 0.4427, 0.6479, 0.4288, 0.6443, 0.3475, 0.7137, 0.3704, 0.7866, 0.5837, 0.8188, 0.5964, 0.8322, 0.6458, 0.825, 0.6482, 0.8578, 0.6524, 0.8322, 0.6458, 0.8188, 0.5964, 0.9089, 0.5973, 0.7033, 0.5922, 0.7639, 0.5685, 0.8212, 0.6474, 0.7415, 0.677, 0.6185, 0.07136, 0.5668, 0.1246, 0.551, 0.1018, 0.551, 0.1018, 0.5668, 0.1246, 0.5492, 0.1512, 0.5668, 0.1246, 0.5751, 0.1541, 0.5492, 0.1512, 0.1715, 0.08001, 0.1632, 0.07485, 0.1807, 0.04959, 0.1871, 0.052, 0.1836, 0.0863, 0.1715, 0.08001, 0.1871, 0.052, 0.1953, 0.05378, 0.1424, 0.05197, 0.1384, 0.04504, 0.1685, 0.03077, 0.1706, 0.03424, 0.1632, 0.07485, 0.1598, 0.07183, 0.179, 0.04739, 0.1807, 0.04959, 0.1499, 0.06049, 0.1424, 0.05197, 0.1706, 0.03424, 0.1738, 0.03938, 0.1384, 0.04504, 0.1346, 0.03589, 0.1658, 0.02618, 0.1685, 0.03077, 0.1598, 0.07183, 0.1499, 0.06049, 0.1738, 0.03938, 0.179, 0.04739, 0.2251, 0.1128, 0.2317, 0.1129, 0.257, 0.1176, 0.2554, 0.1252, 0.2302, 0.1223, 0.2249, 0.1194, 0.2236, 0.1142, 0.4432, 0.04605, 0.4422, 0.05619, 0.4192, 0.0563, 0.4241, 0.03583, 0.4757, 0.03275, 0.4432, 0.04605, 0.4241, 0.03583, 0.4422, 0.05619, 0.4653, 0.08132, 0.4192, 0.0563, 0.4924, 0.04983, 0.4804, 0.0529, 0.4757, 0.03275, 0.4911, 0.03411, 0.4725, 0.06074, 0.4777, 0.06561, 0.4653, 0.08132, 0.4422, 0.05619, 0.4804, 0.0529, 0.4725, 0.05574, 0.4432, 0.04605, 0.4757, 0.03275, 0.4964, 0.04957, 0.4924, 0.04983, 0.4911, 0.03411, 0.4959, 0.03491, 0.4725, 0.05574, 0.4725, 0.06074, 0.4422, 0.05619, 0.4432, 0.04605, 0.515, 0.05405, 0.505, 0.05082, 0.5085, 0.03506, 0.5225, 0.03547, 0.505, 0.05082, 0.4964, 0.04957, 0.4959, 0.03491, 0.5085, 0.03506, 0.2173, 0.811, 0.1322, 0.8831, 0.1174, 0.8516, 0.1687, 0.7918, 0.1149, 0.9057, 0.06633, 0.9313, 0.0356, 0.8839, 0.07052, 0.8778, 0.1823, 0.9553, 0.1313, 0.9881, 0.08186, 0.9458, 0.1255, 0.9215, 0.0656, 0.6209, 0.074, 0.6732, 0.03835, 0.6832, 0.02368, 0.6307, 0.2138, 0.8971, 0.1823, 0.9553, 0.1255, 0.9215, 0.1673, 0.8848, 0.1322, 0.8831, 0.07052, 0.8778, 0.09367, 0.8636, 0.1174, 0.8516, 0.07052, 0.8778, 0.0356, 0.8839, 0.02681, 0.8012, 0.06769, 0.8041, 0.2003, 0.7568, 0.1687, 0.7918, 0.1582, 0.7637, 0.1793, 0.7447, 0.1687, 0.7918, 0.1174, 0.8516, 0.1229, 0.7784, 0.1582, 0.7637, 0.09367, 0.8636, 0.07052, 0.8778, 0.06769, 0.8041, 0.09252, 0.7948, 0.06769, 0.8041, 0.02681, 0.8012, 0.03206, 0.7688, 0.04709, 0.7731, 0.1793, 0.7447, 0.1582, 0.7637, 0.1445, 0.7377, 0.1485, 0.7282, 0.1582, 0.7637, 0.1229, 0.7784, 0.1354, 0.7427, 0.1445, 0.7377, 0.09252, 0.7948, 0.06769, 0.8041, 0.04709, 0.7731, 0.05924, 0.7624, 0.2173, 0.811, 0.2342, 0.7705, 0.2481, 0.7742, 0.2343, 0.8169, 0.1673, 0.8848, 0.1255, 0.9215, 0.1149, 0.9057, 0.1322, 0.8831, 0.06633, 0.9313, 0.1149, 0.9057, 0.1255, 0.9215, 0.08186, 0.9458, 0.2343, 0.8169, 0.1673, 0.8848, 0.1322, 0.8831, 0.2173, 0.811, 0.2342, 0.7705, 0.2173, 0.811, 0.1687, 0.7918, 0.2003, 0.7568, 0.1445, 0.7377, 0.1354, 0.7427, 0.1377, 0.7255, 0.1485, 0.7282, 0.7757, 0.8604, 0.8417, 0.8436, 0.8522, 0.8616, 0.7803, 0.8788, 0.7803, 0.8788, 0.8522, 0.8616, 0.8477, 0.9493, 0.7733, 0.9556, 0.7733, 0.9556, 0.8477, 0.9493, 0.8501, 0.9581, 0.7749, 0.9682, 0.8967, 0.8123, 0.8836, 0.8, 0.9135, 0.7683, 0.8477, 0.9493, 0.8522, 0.8616, 0.897, 0.9345, 0.8501, 0.9581, 0.8477, 0.9493, 0.897, 0.9345, 0.8984, 0.9366, 0.897, 0.9345, 0.8522, 0.8616, 0.934, 0.9021, 0.8984, 0.9366, 0.897, 0.9345, 0.934, 0.9021, 0.9407, 0.8653, 0.8967, 0.8123, 0.9135, 0.7683, 0.9648, 0.7998, 0.934, 0.9021, 0.8522, 0.8616, 0.8967, 0.8123, 0.9407, 0.8653, 0.8522, 0.8616, 0.8417, 0.8436, 0.8836, 0.8, 0.8967, 0.8123, 0.3172, 0.9228, 0.3166, 0.9808, 0.2841, 0.929, 0.3403, 0.9209, 0.3662, 0.9921, 0.3172, 0.9228, 0.3376, 0.8503, 0.3403, 0.9209, 0.3172, 0.9228, 0.3041, 0.8818, 0.3017, 0.8243, 0.3376, 0.8503, 0.3041, 0.8818, 0.2778, 0.865, 0.2841, 0.929, 0.3166, 0.9808, 0.2766, 0.9672, 0.3041, 0.8818, 0.3172, 0.9228, 0.2841, 0.929, 0.2843, 0.8938, 0.2622, 0.9036, 0.2761, 0.912, 0.2841, 0.929, 0.2761, 0.912, 0.2622, 0.9036, 0.2843, 0.8938, 0.2843, 0.8938, 0.2841, 0.929, 0.2761, 0.912, 0.2525, 0.3929, 0.1918, 0.3849, 0.2096, 0.3069, 0.264, 0.3175, 0.16, 0.3287, 0.1431, 0.274, 0.1611, 0.2364, 0.1778, 0.2686, 0.3399, 0.2992, 0.2914, 0.3307, 0.2926, 0.2831, 0.3331, 0.2626, 0.1431, 0.274, 0.1101, 0.2567, 0.1318, 0.2205, 0.1611, 0.2364, 0.1918, 0.3849, 0.16, 0.3287, 0.1778, 0.2686, 0.2096, 0.3069, 0.3917, 0.2925, 0.3399, 0.2992, 0.3331, 0.2626, 0.3805, 0.2517, 0.2914, 0.3307, 0.2525, 0.3929, 0.264, 0.3175, 0.2926, 0.2831, 0.4073, 0.5949, 0.467, 0.5712, 0.4797, 0.6174, 0.362, 0.6663, 0.2968, 0.5649, 0.4073, 0.5949, 0.4797, 0.6174, 0.467, 0.5712, 0.51, 0.4424, 0.4797, 0.6174, 0.362, 0.6663, 0.4073, 0.5949, 0.51, 0.4424, 0.467, 0.5712, 0.4625, 0.4945, 0.4175, 0.4513, 0.3618, 0.4673, 0.4827, 0.3722, 0.4827, 0.3722, 0.51, 0.4424, 0.4175, 0.4513, 0.4827, 0.3722, 0.3618, 0.4673, 0.2738, 0.5032, 0.2738, 0.5032, 0.3618, 0.4673, 0.3355, 0.5009, 0.3355, 0.5009, 0.3511, 0.5553, 0.2968, 0.5649, 0.2968, 0.5649, 0.2738, 0.5032, 0.3355, 0.5009, 0.04209, 0.7526, 0.05924, 0.7624, 0.04709, 0.7731, 0.03206, 0.7688, 0.05391, 0.7432, 0.07317, 0.7597, 0.05924, 0.7624, 0.04209, 0.7526, 0.1229, 0.7784, 0.09252, 0.7948, 0.05924, 0.7624, 0.07317, 0.7597, 0.1174, 0.8516, 0.09367, 0.8636, 0.09252, 0.7948, 0.1229, 0.7784, 0.1354, 0.7427, 0.1229, 0.7784, 0.09599, 0.7321, 0.1377, 0.7255, 0.1229, 0.7784, 0.07317, 0.7597, 0.05391, 0.7432, 0.09599, 0.7321, 0.2843, 0.8938, 0.2778, 0.865, 0.2622, 0.9036, 0.2843, 0.8938, 0.2778, 0.865, 0.3041, 0.8818, 0.3172, 0.9228, 0.3662, 0.9921, 0.3166, 0.9808, 0.6377, 0.2895, 0.5784, 0.3227, 0.5994, 0.2482, 0.7639, 0.5685, 0.8209, 0.6414, 0.7866, 0.5837, 0.51, 0.4424, 0.4175, 0.4513, 0.4625, 0.4945, 0.4974, 0.8645, 0.4933, 0.8346, 0.4485, 0.8527, 0.4509, 0.8705, 0.6029, 0.44, 0.5889, 0.3478, 0.4827, 0.3722, 0.51, 0.4424, 0.08537, 0.3037, 0.04471, 0.2688, 0.01005, 0.4037, 0.05505, 0.4105, 0.4801, 0.6562, 0.4849, 0.7461, 0.6689, 0.6881, 0.6441, 0.6159, 0.4801, 0.6562, 0.4797, 0.6174, 0.362, 0.6663, 0.05505, 0.4105, 0.01005, 0.4037, 0.007482, 0.5174, 0.05199, 0.5146, 0.2105, 0.5456, 0.1877, 0.4872, 0.1353, 0.4551, 0.1227, 0.5493, 0.2003, 0.5901, 0.1227, 0.5493, 0.05199, 0.5146, 0.0656, 0.6209, 0.1344, 0.6493, 0.1353, 0.4551, 0.05505, 0.4105, 0.05199, 0.5146, 0.1227, 0.5493, 0.1877, 0.4872, 0.2016, 0.4724, 0.1552, 0.3837, 0.1353, 0.4551, 0.2343, 0.8169, 0.1673, 0.8848, 0.2138, 0.8971, 0.2494, 0.5976, 0.2003, 0.5901, 0.2016, 0.677, 0.244, 0.6812, 0.05199, 0.5146, 0.007482, 0.5174, 0.02368, 0.6307, 0.0656, 0.6209, 0.1344, 0.6493, 0.0656, 0.6209, 0.074, 0.6732, 0.135, 0.7056, 0.1891, 0.7274, 0.2348, 0.7363, 0.244, 0.6812, 0.2016, 0.677, 0.6479, 0.4288, 0.6443, 0.3475, 0.5889, 0.3478, 0.6029, 0.44, 0.6441, 0.6159, 0.6689, 0.6881, 0.7378, 0.6688, 0.7033, 0.5922, 0.9198, 0.7215, 0.8794, 0.6968, 0.7847, 0.743, 0.8194, 0.7856, 0.2016, 0.677, 0.1344, 0.6493, 0.135, 0.7056, 0.1891, 0.7274, 0.8194, 0.7856, 0.7847, 0.743, 0.6949, 0.7698, 0.711, 0.8244, 0.2003, 0.5901, 0.1227, 0.5493, 0.1344, 0.6493, 0.2016, 0.677, 0.1552, 0.3837, 0.08537, 0.3037, 0.05505, 0.4105, 0.1353, 0.4551, 0.51, 0.4424, 0.4797, 0.6174, 0.6333, 0.5831, 0.6029, 0.44, 0.6479, 0.4288, 0.6818, 0.5606, 0.7326, 0.5356, 0.7175, 0.4427, 0.2968, 0.5649, 0.4073, 0.5949, 0.3511, 0.5553, 0.1795, 0.2017, 0.2156, 0.1308, 0.2005, 0.1206, 0.1548, 0.1853, 0.2269, 0.2239, 0.2492, 0.1393, 0.2287, 0.1357, 0.196, 0.213, 0.08347, 0.1681, 0.1632, 0.07485, 0.1598, 0.07183, 0.07671, 0.161, 0.03607, 0.1135, 0.1384, 0.04504, 0.1346, 0.03589, 0.02865, 0.09879, 0.05649, 0.1384, 0.1499, 0.06049, 0.1424, 0.05197, 0.04325, 0.1244, 0.3257, 0.2264, 0.3113, 0.1444, 0.2897, 0.1469, 0.2931, 0.2367, 0.2926, 0.2831, 0.2931, 0.2367, 0.2771, 0.2364, 0.264, 0.3175, 0.3805, 0.2517, 0.369, 0.2109, 0.3257, 0.2264, 0.3331, 0.2626, 0.2096, 0.3069, 0.2269, 0.2239, 0.196, 0.213, 0.1778, 0.2686, 0.1611, 0.2364, 0.1795, 0.2017, 0.1548, 0.1853, 0.1318, 0.2205, 0.3331, 0.2626, 0.3257, 0.2264, 0.2931, 0.2367, 0.2926, 0.2831, 0.1778, 0.2686, 0.196, 0.213, 0.1795, 0.2017, 0.1611, 0.2364, 0.264, 0.3175, 0.2771, 0.2364, 0.2269, 0.2239, 0.2096, 0.3069, 0.07671, 0.161, 0.1598, 0.07183, 0.1499, 0.06049, 0.05649, 0.1384, 0.1023, 0.1798, 0.1715, 0.08001, 0.1632, 0.07485, 0.08347, 0.1681, 0.369, 0.2109, 0.3376, 0.1371, 0.3113, 0.1444, 0.3257, 0.2264, 0.196, 0.213, 0.2287, 0.1357, 0.2156, 0.1308, 0.1795, 0.2017, 0.2771, 0.2364, 0.2801, 0.1451, 0.2492, 0.1393, 0.2269, 0.2239, 0.2931, 0.2367, 0.2897, 0.1469, 0.2801, 0.1451, 0.2771, 0.2364, 0.1247, 0.1915, 0.1836, 0.0863, 0.1715, 0.08001, 0.1023, 0.1798, 0.06548, 0.1754, 0.07671, 0.161, 0.05649, 0.1384, 0.04396, 0.1494, 0.0289, 0.1341, 0.04325, 0.1244, 0.03607, 0.1135, 0.02083, 0.1221, 0.02083, 0.1221, 0.03607, 0.1135, 0.02865, 0.09879, 0.01307, 0.1049, 0.1184, 0.2075, 0.1247, 0.1915, 0.1023, 0.1798, 0.09239, 0.195, 0.04396, 0.1494, 0.05649, 0.1384, 0.04325, 0.1244, 0.0289, 0.1341, 0.09239, 0.195, 0.1023, 0.1798, 0.08347, 0.1681, 0.07208, 0.1835, 0.07208, 0.1835, 0.08347, 0.1681, 0.07671, 0.161, 0.06548, 0.1754, 0.04325, 0.1244, 0.1424, 0.05197, 0.1384, 0.04504, 0.03607, 0.1135, 0.8302, 0.6384, 0.863, 0.6468, 0.9089, 0.5973, 0.8188, 0.5964, 0.9814, 0.6234, 0.9952, 0.5324, 0.938, 0.5418, 0.9089, 0.5973, 0.9952, 0.5324, 0.982, 0.4847, 0.9305, 0.506, 0.938, 0.5418, 0.9311, 0.4196, 0.8454, 0.3775, 0.8374, 0.4393, 0.8878, 0.4635, 0.8454, 0.3775, 0.7137, 0.3704, 0.7175, 0.4427, 0.8374, 0.4393, 0.982, 0.4847, 0.9311, 0.4196, 0.8878, 0.4635, 0.9305, 0.506, 0.6777, 0.09621, 0.6899, 0.08516, 0.6624, 0.07193, 0.6436, 0.06904, 0.6196, 0.1993, 0.6302, 0.1905, 0.6024, 0.1675, 0.5908, 0.1771, 0.6302, 0.1905, 0.6835, 0.1543, 0.6622, 0.1091, 0.6024, 0.1675, 0.6565, 0.2135, 0.7029, 0.2026, 0.6835, 0.1543, 0.6302, 0.1905, 0.745, 0.1964, 0.7308, 0.1912, 0.7343, 0.2299, 0.7443, 0.2321, 0.7308, 0.1912, 0.729, 0.1264, 0.7005, 0.1403, 0.7151, 0.1947, 0.6622, 0.1091, 0.6185, 0.07136, 0.5668, 0.1246, 0.6024, 0.1675, 0.5313, 0.2794, 0.5662, 0.27, 0.5264, 0.124, 0.5043, 0.1484, 0.6777, 0.09621, 0.6436, 0.06904, 0.6185, 0.07136, 0.6622, 0.1091, 0.5129, 0.2868, 0.5313, 0.2794, 0.5043, 0.1484, 0.4959, 0.1529, 0.6483, 0.2201, 0.6812, 0.247, 0.6869, 0.242, 0.6565, 0.2135, 0.6196, 0.1993, 0.5908, 0.1771, 0.5655, 0.1742, 0.6038, 0.2054, 0.6565, 0.2135, 0.6869, 0.242, 0.7132, 0.2367, 0.7029, 0.2026, 0.484, 0.3557, 0.4959, 0.3353, 0.4823, 0.2857, 0.4455, 0.2855, 0.9156, 0.1206, 0.7903, 0.1551, 0.7999, 0.1709, 0.9237, 0.1359, 0.9237, 0.1359, 0.7999, 0.1709, 0.7696, 0.2575, 0.9338, 0.1937, 0.528, 0.3511, 0.5468, 0.345, 0.5311, 0.3304, 0.5188, 0.3382, 0.5098, 0.3388, 0.5022, 0.2882, 0.4823, 0.2857, 0.4959, 0.3353, 0.5188, 0.3382, 0.5311, 0.3304, 0.5313, 0.2794, 0.5129, 0.2868, 0.9062, 0.07783, 0.8824, 0.02428, 0.7105, 0.06298, 0.784, 0.1179, 0.5062, 0.3565, 0.5098, 0.3388, 0.4959, 0.3353, 0.484, 0.3557, 0.5022, 0.2882, 0.4861, 0.1543, 0.4768, 0.1517, 0.4823, 0.2857, 0.9081, 0.09512, 0.9062, 0.07783, 0.784, 0.1179, 0.7849, 0.1364, 0.4823, 0.2857, 0.4768, 0.1517, 0.4494, 0.1315, 0.4455, 0.2855, 0.6835, 0.1543, 0.7005, 0.1403, 0.6777, 0.09621, 0.6622, 0.1091, 0.7029, 0.2026, 0.7132, 0.2367, 0.7224, 0.2318, 0.7151, 0.1947, 0.6024, 0.1675, 0.5668, 0.1246, 0.5751, 0.1541, 0.5908, 0.1771, 0.6483, 0.2201, 0.6196, 0.1993, 0.6038, 0.2054, 0.6395, 0.2314, 0.9338, 0.1937, 0.7696, 0.2575, 0.7725, 0.2664, 0.945, 0.2137, 0.5264, 0.124, 0.5292, 0.0991, 0.4988, 0.1061, 0.5043, 0.1484, 0.4455, 0.2855, 0.4494, 0.1315, 0.4362, 0.123, 0.4374, 0.2852, 0.5468, 0.345, 0.5662, 0.27, 0.5313, 0.2794, 0.5311, 0.3304, 0.635, 0.2411, 0.6377, 0.2895, 0.6733, 0.2891, 0.6707, 0.2631, 0.6395, 0.2314, 0.635, 0.2411, 0.6707, 0.2631, 0.6741, 0.2563, 0.6395, 0.2314, 0.6038, 0.2054, 0.5908, 0.2108, 0.635, 0.2411, 0.6483, 0.2201, 0.6565, 0.2135, 0.6302, 0.1905, 0.6196, 0.1993, 0.6038, 0.2054, 0.5655, 0.1742, 0.5908, 0.2108, 0.952, 0.2622, 0.9519, 0.2393, 0.7757, 0.278, 0.7776, 0.2872, 0.6483, 0.2201, 0.6395, 0.2314, 0.6741, 0.2563, 0.6812, 0.247, 0.9156, 0.1206, 0.9081, 0.09512, 0.7849, 0.1364, 0.7903, 0.1551, 0.5098, 0.3388, 0.5188, 0.3382, 0.5129, 0.2868, 0.5022, 0.2882, 0.5062, 0.3565, 0.528, 0.3511, 0.5188, 0.3382, 0.5098, 0.3388, 0.5022, 0.2882, 0.5129, 0.2868, 0.4959, 0.1529, 0.4861, 0.1543, 0.4192, 0.2857, 0.4274, 0.2853, 0.4246, 0.1232, 0.4122, 0.1322, 0.4274, 0.2853, 0.4374, 0.2852, 0.4362, 0.123, 0.4246, 0.1232, 0.9519, 0.2393, 0.945, 0.2137, 0.7725, 0.2664, 0.7757, 0.278, 0.7029, 0.2026, 0.7151, 0.1947, 0.7005, 0.1403, 0.6835, 0.1543, 0.5655, 0.1742, 0.5908, 0.1771, 0.5751, 0.1541, 0.5492, 0.1512, 0.7308, 0.1912, 0.7151, 0.1947, 0.7224, 0.2318, 0.7343, 0.2299, 0.729, 0.1264, 0.6899, 0.08516, 0.6777, 0.09621, 0.7005, 0.1403, 0.4246, 0.1232, 0.4263, 0.1052, 0.416, 0.1087, 0.4122, 0.1322, 0.4494, 0.1315, 0.4435, 0.108, 0.433, 0.1055, 0.4362, 0.123, 0.4861, 0.1543, 0.4824, 0.1085, 0.4733, 0.1091, 0.4768, 0.1517, 0.4959, 0.1529, 0.4898, 0.1074, 0.4824, 0.1085, 0.4861, 0.1543, 0.4768, 0.1517, 0.4733, 0.1091, 0.4435, 0.108, 0.4494, 0.1315, 0.5043, 0.1484, 0.4988, 0.1061, 0.4898, 0.1074, 0.4959, 0.1529, 0.4362, 0.123, 0.433, 0.1055, 0.4263, 0.1052, 0.4246, 0.1232, 0.2883, 0.1184, 0.3005, 0.09879, 0.2876, 0.09326, 0.2813, 0.1161, 0.2749, 0.1104, 0.2772, 0.08594, 0.243, 0.04924, 0.2528, 0.08896, 0.2813, 0.1161, 0.2876, 0.09326, 0.2772, 0.08594, 0.2749, 0.1104, 0.2968, 0.1193, 0.3132, 0.101, 0.3005, 0.09879, 0.2883, 0.1184, 0.2419, 0.08474, 0.2337, 0.04556, 0.2259, 0.04602, 0.2348, 0.08584, 0.2528, 0.08896, 0.243, 0.04924, 0.2337, 0.04556, 0.2419, 0.08474, 0.3276, 0.1211, 0.3709, 0.1002, 0.3132, 0.101, 0.2968, 0.1193, 0.2348, 0.08584, 0.2259, 0.04602, 0.2173, 0.05271, 0.2274, 0.0942, 0.243, 0.04924, 0.2485, 0.02957, 0.2337, 0.02522, 0.2337, 0.04556, 0.2772, 0.08594, 0.2878, 0.07262, 0.2485, 0.02957, 0.243, 0.04924, 0.3005, 0.09879, 0.3054, 0.08155, 0.2957, 0.07785, 0.2876, 0.09326, 0.3709, 0.1002, 0.3754, 0.07798, 0.315, 0.08341, 0.3132, 0.101, 0.2876, 0.09326, 0.2957, 0.07785, 0.2878, 0.07262, 0.2772, 0.08594, 0.2337, 0.04556, 0.2337, 0.02522, 0.2226, 0.02638, 0.2259, 0.04602, 0.3132, 0.101, 0.315, 0.08341, 0.3054, 0.08155, 0.3005, 0.09879, 0.2259, 0.04602, 0.2226, 0.02638, 0.2097, 0.033, 0.2173, 0.05271, 0.2211, 0.1138, 0.2208, 0.119, 0.2258, 0.1236, 0.227, 0.1104, 0.2258, 0.1236, 0.2539, 0.1268, 0.2571, 0.1231, 0.2574, 0.1179, 0.2551, 0.1136, 0.227, 0.1104, 0.5994, 0.2482, 0.6377, 0.2895, 0.635, 0.2411, 0.7308, 0.1912, 0.745, 0.1964, 0.729, 0.1264, 0.5994, 0.2482, 0.635, 0.2411, 0.5908, 0.2108, 0.4797, 0.6174, 0.4801, 0.6562, 0.6441, 0.6159, 0.6333, 0.5831, 0.711, 0.8244, 0.6949, 0.7698, 0.4933, 0.8346, 0.4974, 0.8645, 0.6818, 0.5606, 0.7033, 0.5922, 0.7639, 0.5685, 0.7326, 0.5356, 0.6333, 0.5831, 0.6441, 0.6159, 0.7033, 0.5922, 0.6818, 0.5606, 0.6029, 0.44, 0.6333, 0.5831, 0.6818, 0.5606, 0.6479, 0.4288, 0.9198, 0.7215, 0.9814, 0.6234, 0.9089, 0.5973, 0.863, 0.6468, 0.8794, 0.6968, 0.7175, 0.4427, 0.7137, 0.3704, 0.6443, 0.3475, 0.6479, 0.4288, 0.7866, 0.5837, 0.8209, 0.6414, 0.8302, 0.6384, 0.8188, 0.5964, 0.2685, 0.5204, 0.2546, 0.5165, 0.2105, 0.5456, 0.2003, 0.5901, 0.2494, 0.5976, 0.7033, 0.5922, 0.7378, 0.6688, 0.8161, 0.6403, 0.7639, 0.5685, 0.6185, 0.07136, 0.551, 0.1018, 0.5668, 0.1246, 0.551, 0.1018, 0.5492, 0.1512, 0.5668, 0.1246, 0.5668, 0.1246, 0.5492, 0.1512, 0.5751, 0.1541, 0.1715, 0.08001, 0.1871, 0.052, 0.1807, 0.04959, 0.1632, 0.07485, 0.1836, 0.0863, 0.1953, 0.05378, 0.1871, 0.052, 0.1715, 0.08001, 0.1424, 0.05197, 0.1706, 0.03424, 0.1685, 0.03077, 0.1384, 0.04504, 0.1632, 0.07485, 0.1807, 0.04959, 0.179, 0.04739, 0.1598, 0.07183, 0.1499, 0.06049, 0.1738, 0.03938, 0.1706, 0.03424, 0.1424, 0.05197, 0.1384, 0.04504, 0.1685, 0.03077, 0.1658, 0.02618, 0.1346, 0.03589, 0.1598, 0.07183, 0.179, 0.04739, 0.1738, 0.03938, 0.1499, 0.06049, 0.2251, 0.1128, 0.2236, 0.1142, 0.2249, 0.1194, 0.2302, 0.1223, 0.2554, 0.1252, 0.257, 0.1176, 0.2317, 0.1129, 0.4432, 0.04605, 0.4241, 0.03583, 0.4192, 0.0563, 0.4422, 0.05619, 0.4757, 0.03275, 0.4241, 0.03583, 0.4432, 0.04605, 0.4422, 0.05619, 0.4192, 0.0563, 0.4653, 0.08132, 0.4924, 0.04983, 0.4911, 0.03411, 0.4757, 0.03275, 0.4804, 0.0529, 0.4725, 0.06074, 0.4422, 0.05619, 0.4653, 0.08132, 0.4777, 0.06561, 0.4804, 0.0529, 0.4757, 0.03275, 0.4432, 0.04605, 0.4725, 0.05574, 0.4964, 0.04957, 0.4959, 0.03491, 0.4911, 0.03411, 0.4924, 0.04983, 0.4725, 0.05574, 0.4432, 0.04605, 0.4422, 0.05619, 0.4725, 0.06074, 0.515, 0.05405, 0.5225, 0.03547, 0.5085, 0.03506, 0.505, 0.05082, 0.505, 0.05082, 0.5085, 0.03506, 0.4959, 0.03491, 0.4964, 0.04957, 0.2173, 0.811, 0.1687, 0.7918, 0.1174, 0.8516, 0.1322, 0.8831, 0.1149, 0.9057, 0.07052, 0.8778, 0.0356, 0.8839, 0.06633, 0.9313, 0.1823, 0.9553, 0.1255, 0.9215, 0.08186, 0.9458, 0.1313, 0.9881, 0.0656, 0.6209, 0.02368, 0.6307, 0.03835, 0.6832, 0.074, 0.6732, 0.2138, 0.8971, 0.1673, 0.8848, 0.1255, 0.9215, 0.1823, 0.9553, 0.1322, 0.8831, 0.1174, 0.8516, 0.09367, 0.8636, 0.07052, 0.8778, 0.07052, 0.8778, 0.06769, 0.8041, 0.02681, 0.8012, 0.0356, 0.8839, 0.2003, 0.7568, 0.1793, 0.7447, 0.1582, 0.7637, 0.1687, 0.7918, 0.1687, 0.7918, 0.1582, 0.7637, 0.1229, 0.7784, 0.1174, 0.8516, 0.09367, 0.8636, 0.09252, 0.7948, 0.06769, 0.8041, 0.07052, 0.8778, 0.06769, 0.8041, 0.04709, 0.7731, 0.03206, 0.7688, 0.02681, 0.8012, 0.1793, 0.7447, 0.1485, 0.7282, 0.1445, 0.7377, 0.1582, 0.7637, 0.1582, 0.7637, 0.1445, 0.7377, 0.1354, 0.7427, 0.1229, 0.7784, 0.09252, 0.7948, 0.05924, 0.7624, 0.04709, 0.7731, 0.06769, 0.8041, 0.2173, 0.811, 0.2343, 0.8169, 0.2481, 0.7742, 0.2342, 0.7705, 0.1673, 0.8848, 0.1322, 0.8831, 0.1149, 0.9057, 0.1255, 0.9215, 0.06633, 0.9313, 0.08186, 0.9458, 0.1255, 0.9215, 0.1149, 0.9057, 0.2343, 0.8169, 0.2173, 0.811, 0.1322, 0.8831, 0.1673, 0.8848, 0.2342, 0.7705, 0.2003, 0.7568, 0.1687, 0.7918, 0.2173, 0.811, 0.1445, 0.7377, 0.1485, 0.7282, 0.1377, 0.7255, 0.1354, 0.7427, 0.7757, 0.8604, 0.7803, 0.8788, 0.8522, 0.8616, 0.8417, 0.8436, 0.7803, 0.8788, 0.7733, 0.9556, 0.8477, 0.9493, 0.8522, 0.8616, 0.7733, 0.9556, 0.7749, 0.9682, 0.8501, 0.9581, 0.8477, 0.9493, 0.8967, 0.8123, 0.9135, 0.7683, 0.8836, 0.8, 0.8477, 0.9493, 0.897, 0.9345, 0.8522, 0.8616, 0.8501, 0.9581, 0.8984, 0.9366, 0.897, 0.9345, 0.8477, 0.9493, 0.897, 0.9345, 0.934, 0.9021, 0.8522, 0.8616, 0.9539, 0.9572, 0.934, 0.9021, 0.8984, 0.9366, 0.8984, 0.9366, 0.934, 0.9021, 0.897, 0.9345, 0.9407, 0.8653, 0.9648, 0.7998, 0.9135, 0.7683, 0.8967, 0.8123, 0.934, 0.9021, 0.9407, 0.8653, 0.8967, 0.8123, 0.8522, 0.8616, 0.8522, 0.8616, 0.8967, 0.8123, 0.8836, 0.8, 0.8417, 0.8436, 0.3172, 0.9228, 0.2841, 0.929, 0.3166, 0.9808, 0.3403, 0.9209, 0.3172, 0.9228, 0.3662, 0.9921, 0.3376, 0.8503, 0.3041, 0.8818, 0.3172, 0.9228, 0.3403, 0.9209, 0.3017, 0.8243, 0.2778, 0.865, 0.3041, 0.8818, 0.3376, 0.8503, 0.2841, 0.929, 0.2766, 0.9672, 0.3166, 0.9808, 0.3041, 0.8818, 0.2843, 0.8938, 0.2841, 0.929, 0.3172, 0.9228, 0.2622, 0.9036, 0.2841, 0.929, 0.2761, 0.912, 0.2761, 0.912, 0.2843, 0.8938, 0.2622, 0.9036, 0.2843, 0.8938, 0.2761, 0.912, 0.2841, 0.929, 0.2525, 0.3929, 0.264, 0.3175, 0.2096, 0.3069, 0.1918, 0.3849, 0.16, 0.3287, 0.1778, 0.2686, 0.1611, 0.2364, 0.1431, 0.274, 0.3399, 0.2992, 0.3331, 0.2626, 0.2926, 0.2831, 0.2914, 0.3307, 0.1431, 0.274, 0.1611, 0.2364, 0.1318, 0.2205, 0.1101, 0.2567, 0.1918, 0.3849, 0.2096, 0.3069, 0.1778, 0.2686, 0.16, 0.3287, 0.3917, 0.2925, 0.3805, 0.2517, 0.3331, 0.2626, 0.3399, 0.2992, 0.2914, 0.3307, 0.2926, 0.2831, 0.264, 0.3175, 0.2525, 0.3929, 0.4073, 0.5949, 0.4797, 0.6174, 0.467, 0.5712, 0.362, 0.6663, 0.4073, 0.5949, 0.2968, 0.5649, 0.4797, 0.6174, 0.51, 0.4424, 0.467, 0.5712, 0.4797, 0.6174, 0.4073, 0.5949, 0.362, 0.6663, 0.51, 0.4424, 0.4625, 0.4945, 0.467, 0.5712, 0.4175, 0.4513, 0.4827, 0.3722, 0.3618, 0.4673, 0.4827, 0.3722, 0.4175, 0.4513, 0.51, 0.4424, 0.4827, 0.3722, 0.2738, 0.5032, 0.3618, 0.4673, 0.2738, 0.5032, 0.3355, 0.5009, 0.3618, 0.4673, 0.3355, 0.5009, 0.2968, 0.5649, 0.3511, 0.5553, 0.2968, 0.5649, 0.3355, 0.5009, 0.2738, 0.5032, 0.04209, 0.7526, 0.03206, 0.7688, 0.04709, 0.7731, 0.05924, 0.7624, 0.05391, 0.7432, 0.04209, 0.7526, 0.05924, 0.7624, 0.07317, 0.7597, 0.1229, 0.7784, 0.07317, 0.7597, 0.05924, 0.7624, 0.09252, 0.7948, 0.1174, 0.8516, 0.1229, 0.7784, 0.09252, 0.7948, 0.09367, 0.8636, 0.1354, 0.7427, 0.1377, 0.7255, 0.09599, 0.7321, 0.1229, 0.7784, 0.1229, 0.7784, 0.09599, 0.7321, 0.05391, 0.7432, 0.07317, 0.7597, 0.2843, 0.8938, 0.2622, 0.9036, 0.2778, 0.865, 0.2843, 0.8938, 0.3041, 0.8818, 0.2778, 0.865, 0.3172, 0.9228, 0.3166, 0.9808, 0.3662, 0.9921, 0.6377, 0.2895, 0.5994, 0.2482, 0.5784, 0.3227, 0.8706, 0.6915, 0.825, 0.6482, 0.8322, 0.6458, 0.8578, 0.6524, 0.2055, 0.4799, 0.2195, 0.5067, 0.2195, 0.5067, 0.1947, 0.4915, 0.7415, 0.677, 0.8212, 0.6474, 0.8706, 0.6915, 0.7781, 0.7348, 0.492, 0.8249, 0.4472, 0.8427, 0.4251, 0.7766, 0.4854, 0.7558, 0.4854, 0.7558, 0.6718, 0.6965, 0.6921, 0.7603, 0.492, 0.8249, 0.6718, 0.6965, 0.7415, 0.677, 0.7781, 0.7348, 0.6921, 0.7603, 0.4854, 0.7558, 0.4251, 0.7766, 0.362, 0.6663, 0.4801, 0.6562, 0.8161, 0.6403, 0.8557, 0.6635, 0.863, 0.6468, 0.8302, 0.6384, 0.2546, 0.5165, 0.2195, 0.5067, 0.2195, 0.5067, 0.2105, 0.5456, 0.7847, 0.743, 0.8794, 0.6968, 0.8161, 0.6403, 0.7378, 0.6688, 0.4849, 0.7461, 0.4201, 0.768, 0.4485, 0.8527, 0.4933, 0.8346, 0.4933, 0.8346, 0.6949, 0.7698, 0.6689, 0.6881, 0.4849, 0.7461, 0.6949, 0.7698, 0.7847, 0.743, 0.7378, 0.6688, 0.6689, 0.6881, 0.4849, 0.7461, 0.4801, 0.6562, 0.362, 0.6663, 0.4201, 0.768])
me_llama.use_remesh_preserve_volume = False
me_llama.use_remesh_preserve_attributes = False
me_llama.use_mirror_vertex_groups = False
me_llama.update()
me_cube_000 = bpy.data.meshes.new('Cube.000')
me_cube_000.from_pydata([(0.2568, -0.07379, -0.5511), (0.2629, -0.5366, 0.6335), (0.2079, 0.6564, -0.2523), (0.3195, 0.865, 0.7304), (0.0, 0.6474, -0.3834), (0.0, 0.9611, 0.7304), (0.0, -0.07379, -0.6725), (0.0, -0.5366, 0.6335), (0.1912, -0.9081, -0.3056), (0.2186, -0.6973, 0.6264), (0.0, -0.8898, -0.4147), (0.0, -0.6973, 0.6264), (0.1912, -1.24, 0.04079), (0.0, -0.8631, 0.9094), (0.0, -1.24, 0.04079), (0.1912, -0.8631, 0.9094), (0.1912, -1.368, 0.5009), (0.0, -1.368, 0.5009), (0.1912, -0.826, 1.258), (0.1912, -1.379, 0.9919), (0.0, -1.379, 0.9919), (0.1912, -0.9268, 1.468), (0.0, -0.9268, 1.468), (0.0, -0.826, 1.258), (0.3332, 0.2929, -0.4778), (0.354, 0.2122, 0.682), (0.0, 0.2122, 0.682), (0.0, 0.2929, -0.5992), (0.2968, -1.115, 0.7052), (0.2968, -0.9686, 0.3336), (0.2968, -1.103, 1.125), (0.2968, -1.114, 1.356), (0.2945, -0.8045, 0.08333), (0.3334, -0.3541, 0.04319), (0.2811, 0.6232, 0.06764), (0.3961, 0.2251, 0.1084), (0.2174, -0.7236, -0.2863), (0.2557, -0.2953, -0.3938), (0.3115, -0.353, -0.1306), (0.2898, -0.5795, -0.1064), (0.1148, -0.6942, -0.472), (0.05021, -0.5709, -0.4897), (0.1002, -0.3834, -0.5167), (0.1723, -0.7013, -0.7844), (0.2495, -0.7276, -0.7618), (0.2988, -0.6024, -0.7474), (0.3182, -0.397, -0.7417), (0.2836, -0.3456, -0.7519), (0.1795, -0.4242, -0.7823), (0.1348, -0.5914, -0.7954), (0.279, -0.595, -1.551), (0.2899, -0.4942, -1.581), (0.3009, -0.5078, -1.577), (0.2948, -0.562, -1.561), (0.2544, -0.5881, -1.553), (0.2424, -0.5591, -1.562), (0.2567, -0.5149, -1.575), (0.2828, -0.6369, -1.15), (0.2806, -0.6517, -1.09), (0.3033, -0.428, -1.09), (0.3022, -0.4501, -1.15), (0.3218, -0.4752, -1.15), (0.3263, -0.4583, -1.09), (0.3134, -0.5783, -1.09), (0.3108, -0.5757, -1.15), (0.229, -0.6364, -1.09), (0.2391, -0.6241, -1.15), (0.2038, -0.5716, -1.09), (0.2179, -0.5703, -1.15), (0.2338, -0.4732, -1.09), (0.2432, -0.4885, -1.15), (0.2856, 1.257, 0.5106), (0.0, 1.257, 0.5106), (0.2062, 1.414, 0.2908), (0.0, 1.45, 0.2908), (0.2036, 1.417, 0.1337), (0.0, 1.464, 0.1337), (0.2166, 1.105, -0.2196), (0.0, 1.105, -0.2969), (0.2088, 1.282, -0.08634), (0.0, 1.329, -0.08634), (0.2706, 1.148, -1.539), (0.2747, 1.055, -1.57), (0.2481, 1.29, -1.01), (0.2674, 1.22, -1.16), (0.4052, 0.964, -0.5097), (0.3985, 0.7994, 0.06764), (0.396, 1.235, -0.4028), (0.3631, 1.307, 0.03129), (0.2496, 1.257, -0.9578), (0.2721, 1.115, -1.144), (0.3521, 0.866, 0.3886), (0.3205, 1.287, 0.3584), (0.2388, 1.156, -0.6439), (0.2449, 1.019, -0.7035), (0.3863, 1.027, -0.7035), (0.3802, 1.164, -0.6439), (0.4019, 0.8817, -0.221), (0.3507, 1.12, -1.144), (0.3606, 1.263, -0.9578), (0.3608, 0.7607, -0.221), (0.2169, 1.225, -0.4028), (0.3461, 1.225, -1.16), (0.3591, 1.296, -1.01), (0.386, 1.271, -0.1858), (0.3534, 1.06, -1.57), (0.2316, 0.9545, -0.5097), (0.3493, 1.153, -1.539), (0.3246, 1.168, -1.534), (0.3308, 1.028, -1.58), (0.3198, 1.276, -1.16), (0.3262, 1.348, -0.9756), (0.3268, 1.117, -1.144), (0.3284, 1.298, -0.9578), (0.3515, 0.9794, -0.7035), (0.3423, 1.188, -0.6439), (0.3064, 0.7646, 0.3029), (0.2825, 1.338, 0.1902), (0.3567, 0.6836, 0.06764), (0.365, 0.8918, -0.5097), (0.3045, 1.377, 0.03129), (0.3493, 1.282, -0.4028), (0.281, 1.091, -1.651), (0.2845, 1.012, -1.621), (0.2939, 1.165, -1.534), (0.3001, 1.025, -1.58), (0.2891, 1.273, -1.16), (0.2763, 1.344, -0.9756), (0.2961, 1.114, -1.144), (0.2786, 1.294, -0.9578), (0.2837, 0.9747, -0.7035), (0.2745, 1.183, -0.6439), (0.2838, 0.702, 0.2204), (0.336, 1.34, -0.1858), (0.278, 0.8863, -0.5097), (0.2592, 1.276, -0.4028), (0.3475, 1.017, -1.621), (0.344, 1.095, -1.651), (0.3226, 1.108, -1.657), (0.3279, 0.9889, -1.611), (0.3011, 1.106, -1.657), (0.3064, 0.9862, -1.611), (0.2757, 1.035, -1.678), (0.2824, 0.885, -1.669), (0.3608, 0.8902, -1.669), (0.3541, 1.041, -1.678), (0.3294, 1.056, -1.682), (0.3383, 0.8569, -1.662), (0.2989, 1.053, -1.682), (0.3077, 0.8538, -1.662), (0.2758, 1.035, -1.725), (0.2831, 0.8685, -1.729), (0.3615, 0.8737, -1.729), (0.3541, 1.04, -1.725), (0.3295, 1.055, -1.725), (0.339, 0.8404, -1.729), (0.299, 1.052, -1.725), (0.3085, 0.8373, -1.729), (0.2466, 1.333, -0.1387), (0.3174, -0.3956, 0.1773), (0.3865, 0.2222, 0.2387), (0.3411, 0.4932, 0.7062), (0.2915, 0.4802, -0.4432), (0.0, 0.5866, 0.7062), (0.0, 0.4762, -0.5625), (0.3651, 0.4241, 0.088), (0.3624, 0.4621, 0.2295), (0.2768, -0.6281, -1.652), (0.2828, -0.5724, -1.668), (0.2889, -0.5799, -1.666), (0.2855, -0.6099, -1.657), (0.2632, -0.6243, -1.653), (0.2566, -0.6082, -1.657), (0.2645, -0.5839, -1.665), (0.2926, -0.7758, -1.704), (0.2871, -0.5781, -1.704), (0.2969, -0.5856, -1.704), (0.3013, -0.6242, -1.704), (0.2474, -0.7719, -1.704), (0.245, -0.6226, -1.704), (0.2577, -0.5895, -1.704), (0.2476, -0.7285, -1.659), (0.2918, -0.7326, -1.657), (0.1609, -1.434, 1.285), (0.0, -1.434, 1.285), (0.1113, -1.299, 1.685), (-3.097e-09, -1.298, 1.693), (0.2461, -1.364, 1.538), (0.1005, -1.51, 1.276), (0.0, -1.51, 1.276), (0.118, -1.56, 1.497), (0.0, -1.56, 1.497), (0.152, -1.511, 1.345), (0.04922, -1.627, 1.264), (0.0, -1.627, 1.264), (0.0504, -1.67, 1.422), (-8.33e-12, -1.67, 1.422), (0.1001, -1.641, 1.293), (0.1568, -1.312, 1.213), (0.1403, -1.327, 1.253), (0.0, -1.312, 1.213), (0.0, -1.327, 1.253), (0.1611, -1.07, 1.599), (0.1912, -1.126, 1.634), (7.019e-11, -1.126, 1.634), (0.0, -1.07, 1.599), (0.2547, -1.212, 1.566), (0.2668, -1.18, 1.461), (0.0, 0.9742, 0.6739), (0.0, 1.159, 0.903), (0.0, 1.201, 0.5344), (0.0, 1.358, 0.6939), (0.04437, 0.9742, 0.6739), (0.03705, 1.159, 0.903), (0.06265, 1.201, 0.5344), (0.06265, 1.358, 0.6939), (0.0, 1.401, 0.9698), (0.0, 1.462, 0.3525), (0.01169, 1.401, 0.9698), (0.0, 1.594, 0.8374), (0.0, 1.671, 0.4238), (0.0, 1.439, 0.5075), (0.06265, 1.439, 0.5075), (0.0, 1.623, 0.6792), (0.1311, -1.297, 1.747), (0.2356, -1.206, 1.742), (0.2796, -1.268, 1.686), (0.1912, -1.343, 1.805), (0.2669, -1.273, 1.773), (0.2439, -1.363, 1.814), (0.2922, -1.341, 1.775), (0.2334, -0.7256, -0.5241), (0.3374, -0.375, -0.4206), (0.1436, -0.6978, -0.6282), (0.3169, -0.591, -0.4113), (0.2697, -0.3205, -0.5728), (0.09252, -0.5811, -0.6425), (0.1398, -0.4038, -0.6495), (0.1001, -1.644, 1.307), (0.1787, -1.332, 1.612), (0.06764, -1.673, 1.349), (4.76e-12, -1.673, 1.349), (0.135, -1.535, 1.421), (0.0, -1.641, 1.293), (0.0, -1.511, 1.345), (0.0, -1.644, 1.307)], [], [(166, 132, 3, 161), (0, 37, 42), (26, 7, 1, 25), (24, 0, 6, 27), (8, 12, 14, 10), (7, 11, 9, 1), (159, 32, 33), (12, 16, 17, 14), (9, 29, 32), (28, 30, 19, 16), (29, 28, 16, 12), (11, 13, 15, 9), (198, 31, 207), (13, 23, 18, 15), (16, 19, 20, 17), (30, 31, 198, 19), (21, 18, 23, 22), (162, 24, 27, 164), (163, 26, 25, 161), (159, 160, 25, 1), (18, 21, 31, 30), (9, 15, 28, 29), (15, 18, 30, 28), (32, 29, 12, 8), (0, 24, 35, 33), (162, 2, 34, 165), (8, 36, 39), (43, 49, 67, 65), (45, 44, 58, 63), (60, 61, 52, 51), (66, 68, 55, 54), (64, 57, 50, 53), (48, 47, 59, 69), (235, 232, 46, 47), (236, 237, 48, 49), (234, 231, 44, 45), (233, 236, 49, 43), (237, 235, 47, 48), (231, 233, 43, 44), (232, 234, 45, 46), (61, 64, 53, 52), (70, 60, 51, 56), (49, 48, 69, 67), (44, 43, 65, 58), (46, 45, 63, 62), (47, 46, 62, 59), (68, 70, 56, 55), (62, 63, 64, 61), (58, 65, 66, 57), (65, 67, 68, 66), (67, 69, 70, 68), (63, 58, 57, 64), (69, 59, 60, 70), (59, 62, 61, 60), (57, 66, 54, 50), (5, 3, 71, 72), (72, 71, 73, 74), (74, 73, 75, 76), (80, 79, 77, 78), (78, 77, 2, 4), (76, 75, 79, 80), (118, 116, 132, 34), (133, 120, 88, 104), (104, 88, 86, 97), (87, 104, 97, 85), (106, 94, 130, 134), (134, 119, 100, 2), (86, 88, 92, 91), (84, 81, 82, 90), (118, 86, 91, 116), (126, 124, 81, 84), (121, 87, 96, 115), (133, 158, 75, 120), (87, 85, 95, 96), (99, 98, 102, 103), (115, 96, 99, 113), (96, 95, 98, 99), (129, 127, 83, 89), (111, 103, 102, 110), (127, 126, 84, 83), (93, 89, 90, 94), (113, 99, 103, 111), (110, 102, 107, 108), (131, 129, 89, 93), (102, 98, 105, 107), (97, 86, 118, 100), (85, 119, 114, 95), (88, 120, 117, 92), (121, 135, 158, 133), (95, 114, 112, 98), (82, 81, 122, 123), (98, 112, 109, 105), (89, 83, 84, 90), (101, 93, 94, 106), (135, 131, 93, 101), (135, 101, 79, 158), (121, 133, 104, 87), (158, 79, 75), (94, 90, 128, 130), (121, 115, 131, 135), (115, 113, 129, 131), (111, 110, 126, 127), (113, 111, 127, 129), (110, 108, 124, 126), (90, 82, 125, 128), (128, 125, 109, 112), (130, 128, 112, 114), (85, 97, 100, 119), (75, 73, 117, 120), (134, 130, 114, 119), (2, 100, 118, 34), (125, 82, 123, 141), (105, 109, 139, 136), (108, 107, 137, 138), (124, 108, 138, 140), (107, 105, 136, 137), (81, 124, 140, 122), (109, 125, 141, 139), (140, 138, 146, 148), (137, 136, 144, 145), (138, 137, 145, 146), (122, 140, 148, 142), (139, 141, 149, 147), (136, 139, 147, 144), (123, 122, 142, 143), (141, 123, 143, 149), (144, 147, 155, 152), (145, 144, 152, 153), (148, 146, 154, 156), (143, 142, 150, 151), (146, 145, 153, 154), (147, 149, 157, 155), (142, 148, 156, 150), (149, 143, 151, 157), (157, 151, 152, 155), (152, 151, 150, 156, 154, 153), (77, 101, 106), (134, 2, 106), (77, 79, 101), (33, 35, 160, 159), (1, 9, 32, 159), (165, 34, 132, 166), (35, 165, 166, 160), (24, 162, 165, 35), (5, 163, 161, 3), (2, 162, 164, 4), (160, 166, 161, 25), (132, 116, 3), (116, 91, 3), (3, 91, 71), (91, 92, 71), (71, 92, 73), (92, 117, 73), (56, 51, 168, 173), (55, 56, 173, 172), (50, 54, 171, 167), (51, 52, 169, 168), (53, 50, 167, 170), (54, 55, 172, 171), (52, 53, 170, 169), (176, 177, 174, 178, 179, 180, 175), (182, 181, 178, 174), (177, 182, 174), (181, 179, 178), (169, 170, 177, 176), (171, 172, 179, 181), (170, 167, 182, 177), (168, 169, 176, 175), (167, 171, 181, 182), (172, 173, 180, 179), (173, 168, 175, 180), (199, 206, 187, 183), (203, 204, 186, 185), (21, 22, 205, 202), (19, 198, 200, 20), (31, 21, 202, 207), (206, 185, 239, 187), (185, 186, 191, 190), (184, 183, 188, 189), (183, 187, 192, 188), (239, 185, 190, 242), (190, 191, 196, 195), (189, 188, 193, 194), (188, 192, 197, 193), (242, 190, 195, 240), (199, 201, 200, 198), (207, 202, 203, 206), (204, 203, 202, 205), (198, 207, 206, 199), (201, 199, 183, 184), (193, 197, 243, 194), (210, 211, 215, 214), (214, 215, 213, 212), (212, 213, 209, 208), (222, 221, 217), (213, 215, 218), (209, 213, 218, 216), (218, 215, 219), (211, 216, 219), (216, 218, 219), (223, 222, 217, 220), (219, 215, 222, 223), (215, 211, 221, 222), (224, 226, 227), (185, 206, 224), (203, 185, 224, 225), (206, 203, 225, 226), (227, 226, 230), (225, 224, 227, 228), (230, 229, 227), (229, 230, 228), (228, 227, 229), (38, 39, 234, 232), (36, 40, 233, 231), (42, 37, 235, 237), (40, 41, 236, 233), (39, 36, 231, 234), (41, 42, 237, 236), (37, 38, 232, 235), (39, 38, 33), (32, 8, 39), (33, 38, 0), (33, 32, 39), (0, 38, 37), (42, 41, 6), (6, 0, 42), (6, 41, 10), (10, 41, 40), (40, 36, 8), (8, 10, 40), (241, 240, 195, 196), (245, 238, 240, 241), (192, 242, 240, 238), (187, 239, 242, 192), (197, 192, 244, 243), (192, 238, 245, 244), (228, 226, 230), (228, 226, 225), (224, 206, 226), (106, 2, 77)])
me_cube_000.polygons.foreach_set('use_smooth', [True] * 240)
_uv = me_cube_000.uv_layers.new(name='UVMap')
_uv.uv.foreach_set('vector', [0.7033, 0.5922, 0.7639, 0.5685, 0.8393, 0.6723, 0.7545, 0.7058, 0.51, 0.4424, 0.4625, 0.4945, 0.4175, 0.4513, 0.711, 0.8244, 0.4974, 0.8645, 0.4872, 0.7904, 0.6821, 0.7264, 0.6029, 0.44, 0.51, 0.4424, 0.4827, 0.3722, 0.5889, 0.3478, 0.08537, 0.3037, 0.05505, 0.4105, 0.01005, 0.4037, 0.04471, 0.2688, 0.4974, 0.8645, 0.4509, 0.8705, 0.4426, 0.8073, 0.4872, 0.7904, 0.4801, 0.6562, 0.362, 0.6663, 0.4797, 0.6174, 0.05505, 0.4105, 0.05199, 0.5146, 0.007482, 0.5174, 0.01005, 0.4037, 0.2195, 0.5067, 0.1353, 0.4551, 0.1552, 0.3837, 0.1227, 0.5493, 0.1344, 0.6493, 0.0656, 0.6209, 0.05199, 0.5146, 0.1353, 0.4551, 0.1227, 0.5493, 0.05199, 0.5146, 0.05505, 0.4105, 0.2685, 0.5204, 0.2494, 0.5976, 0.2003, 0.5901, 0.2195, 0.5067, 0.2343, 0.8169, 0.2138, 0.8971, 0.1673, 0.8848, 0.2494, 0.5976, 0.244, 0.6812, 0.2016, 0.677, 0.2003, 0.5901, 0.05199, 0.5146, 0.0656, 0.6209, 0.02368, 0.6307, 0.007482, 0.5174, 0.1344, 0.6493, 0.135, 0.7056, 0.074, 0.6732, 0.0656, 0.6209, 0.1891, 0.7274, 0.2016, 0.677, 0.244, 0.6812, 0.2348, 0.7363, 0.6479, 0.4288, 0.6029, 0.44, 0.5889, 0.3478, 0.6443, 0.3475, 0.8194, 0.7856, 0.711, 0.8244, 0.6821, 0.7264, 0.7545, 0.7058, 0.4801, 0.6562, 0.6441, 0.6159, 0.6821, 0.7264, 0.4872, 0.7904, 0.2016, 0.677, 0.1891, 0.7274, 0.135, 0.7056, 0.1344, 0.6493, 0.2195, 0.5067, 0.2003, 0.5901, 0.1227, 0.5493, 0.1353, 0.4551, 0.2003, 0.5901, 0.2016, 0.677, 0.1344, 0.6493, 0.1227, 0.5493, 0.1552, 0.3837, 0.1353, 0.4551, 0.05505, 0.4105, 0.08537, 0.3037, 0.51, 0.4424, 0.6029, 0.44, 0.6333, 0.5831, 0.4797, 0.6174, 0.6479, 0.4288, 0.7175, 0.4427, 0.7326, 0.5356, 0.6818, 0.5606, 0.2968, 0.5649, 0.3511, 0.5553, 0.4073, 0.5949, 0.1795, 0.2017, 0.1548, 0.1853, 0.2005, 0.1206, 0.2156, 0.1308, 0.2269, 0.2239, 0.196, 0.213, 0.2287, 0.1357, 0.2492, 0.1393, 0.08347, 0.1681, 0.07671, 0.161, 0.1598, 0.07183, 0.1632, 0.07485, 0.03607, 0.1135, 0.02865, 0.09879, 0.1346, 0.03589, 0.1384, 0.04504, 0.05649, 0.1384, 0.04325, 0.1244, 0.1424, 0.05197, 0.1499, 0.06049, 0.3257, 0.2264, 0.2931, 0.2367, 0.2897, 0.1469, 0.3113, 0.1444, 0.2926, 0.2831, 0.264, 0.3175, 0.2771, 0.2364, 0.2931, 0.2367, 0.3805, 0.2517, 0.3331, 0.2626, 0.3257, 0.2264, 0.369, 0.2109, 0.2096, 0.3069, 0.1778, 0.2686, 0.196, 0.213, 0.2269, 0.2239, 0.1611, 0.2364, 0.1318, 0.2205, 0.1548, 0.1853, 0.1795, 0.2017, 0.3331, 0.2626, 0.2926, 0.2831, 0.2931, 0.2367, 0.3257, 0.2264, 0.1778, 0.2686, 0.1611, 0.2364, 0.1795, 0.2017, 0.196, 0.213, 0.264, 0.3175, 0.2096, 0.3069, 0.2269, 0.2239, 0.2771, 0.2364, 0.07671, 0.161, 0.05649, 0.1384, 0.1499, 0.06049, 0.1598, 0.07183, 0.1023, 0.1798, 0.08347, 0.1681, 0.1632, 0.07485, 0.1715, 0.08001, 0.369, 0.2109, 0.3257, 0.2264, 0.3113, 0.1444, 0.3376, 0.1371, 0.196, 0.213, 0.1795, 0.2017, 0.2156, 0.1308, 0.2287, 0.1357, 0.2771, 0.2364, 0.2269, 0.2239, 0.2492, 0.1393, 0.2801, 0.1451, 0.2931, 0.2367, 0.2771, 0.2364, 0.2801, 0.1451, 0.2897, 0.1469, 0.1247, 0.1915, 0.1023, 0.1798, 0.1715, 0.08001, 0.1836, 0.0863, 0.06548, 0.1754, 0.04396, 0.1494, 0.05649, 0.1384, 0.07671, 0.161, 0.0289, 0.1341, 0.02083, 0.1221, 0.03607, 0.1135, 0.04325, 0.1244, 0.02083, 0.1221, 0.01307, 0.1049, 0.02865, 0.09879, 0.03607, 0.1135, 0.1184, 0.2075, 0.09239, 0.195, 0.1023, 0.1798, 0.1247, 0.1915, 0.04396, 0.1494, 0.0289, 0.1341, 0.04325, 0.1244, 0.05649, 0.1384, 0.09239, 0.195, 0.07208, 0.1835, 0.08347, 0.1681, 0.1023, 0.1798, 0.07208, 0.1835, 0.06548, 0.1754, 0.07671, 0.161, 0.08347, 0.1681, 0.04325, 0.1244, 0.03607, 0.1135, 0.1384, 0.04504, 0.1424, 0.05197, 0.9198, 0.7215, 0.8393, 0.6723, 0.9089, 0.5973, 0.9814, 0.6234, 0.9814, 0.6234, 0.9089, 0.5973, 0.938, 0.5418, 0.9952, 0.5324, 0.9952, 0.5324, 0.938, 0.5418, 0.9305, 0.506, 0.982, 0.4847, 0.9311, 0.4196, 0.8878, 0.4635, 0.8374, 0.4393, 0.8454, 0.3775, 0.8454, 0.3775, 0.8374, 0.4393, 0.7175, 0.4427, 0.7137, 0.3704, 0.982, 0.4847, 0.9305, 0.506, 0.8878, 0.4635, 0.9311, 0.4196, 0.6777, 0.09621, 0.6436, 0.06904, 0.6624, 0.07193, 0.6899, 0.08516, 0.6196, 0.1993, 0.5908, 0.1771, 0.6024, 0.1675, 0.6302, 0.1905, 0.6302, 0.1905, 0.6024, 0.1675, 0.6622, 0.1091, 0.6835, 0.1543, 0.6565, 0.2135, 0.6302, 0.1905, 0.6835, 0.1543, 0.7029, 0.2026, 0.745, 0.1964, 0.7443, 0.2321, 0.7343, 0.2299, 0.7308, 0.1912, 0.7308, 0.1912, 0.7151, 0.1947, 0.7005, 0.1403, 0.729, 0.1264, 0.6622, 0.1091, 0.6024, 0.1675, 0.5668, 0.1246, 0.6185, 0.07136, 0.5313, 0.2794, 0.5043, 0.1484, 0.5264, 0.124, 0.5662, 0.27, 0.6777, 0.09621, 0.6622, 0.1091, 0.6185, 0.07136, 0.6436, 0.06904, 0.5129, 0.2868, 0.4959, 0.1529, 0.5043, 0.1484, 0.5313, 0.2794, 0.6483, 0.2201, 0.6565, 0.2135, 0.6869, 0.242, 0.6812, 0.247, 0.6196, 0.1993, 0.6038, 0.2054, 0.5655, 0.1742, 0.5908, 0.1771, 0.6565, 0.2135, 0.7029, 0.2026, 0.7132, 0.2367, 0.6869, 0.242, 0.484, 0.3557, 0.4455, 0.2855, 0.4823, 0.2857, 0.4959, 0.3353, 0.9156, 0.1206, 0.9237, 0.1359, 0.7999, 0.1709, 0.7903, 0.1551, 0.9237, 0.1359, 0.9338, 0.1937, 0.7696, 0.2575, 0.7999, 0.1709, 0.528, 0.3511, 0.5188, 0.3382, 0.5311, 0.3304, 0.5468, 0.345, 0.5098, 0.3388, 0.4959, 0.3353, 0.4823, 0.2857, 0.5022, 0.2882, 0.5188, 0.3382, 0.5129, 0.2868, 0.5313, 0.2794, 0.5311, 0.3304, 0.9062, 0.07783, 0.784, 0.1179, 0.7105, 0.06298, 0.8824, 0.02428, 0.5062, 0.3565, 0.484, 0.3557, 0.4959, 0.3353, 0.5098, 0.3388, 0.5022, 0.2882, 0.4823, 0.2857, 0.4768, 0.1517, 0.4861, 0.1543, 0.9081, 0.09512, 0.7849, 0.1364, 0.784, 0.1179, 0.9062, 0.07783, 0.4823, 0.2857, 0.4455, 0.2855, 0.4494, 0.1315, 0.4768, 0.1517, 0.6835, 0.1543, 0.6622, 0.1091, 0.6777, 0.09621, 0.7005, 0.1403, 0.7029, 0.2026, 0.7151, 0.1947, 0.7224, 0.2318, 0.7132, 0.2367, 0.6024, 0.1675, 0.5908, 0.1771, 0.5751, 0.1541, 0.5668, 0.1246, 0.6483, 0.2201, 0.6395, 0.2314, 0.6038, 0.2054, 0.6196, 0.1993, 0.9338, 0.1937, 0.945, 0.2137, 0.7725, 0.2664, 0.7696, 0.2575, 0.5264, 0.124, 0.5043, 0.1484, 0.4988, 0.1061, 0.5292, 0.0991, 0.4455, 0.2855, 0.4374, 0.2852, 0.4362, 0.123, 0.4494, 0.1315, 0.5468, 0.345, 0.5311, 0.3304, 0.5313, 0.2794, 0.5662, 0.27, 0.635, 0.2411, 0.6707, 0.2631, 0.6733, 0.2891, 0.6377, 0.2895, 0.6395, 0.2314, 0.6741, 0.2563, 0.6707, 0.2631, 0.635, 0.2411, 0.6395, 0.2314, 0.635, 0.2411, 0.5908, 0.2108, 0.6038, 0.2054, 0.6483, 0.2201, 0.6196, 0.1993, 0.6302, 0.1905, 0.6565, 0.2135, 0.6038, 0.2054, 0.5908, 0.2108, 0.5655, 0.1742, 0.952, 0.2622, 0.7776, 0.2872, 0.7757, 0.278, 0.9519, 0.2393, 0.6483, 0.2201, 0.6812, 0.247, 0.6741, 0.2563, 0.6395, 0.2314, 0.9156, 0.1206, 0.7903, 0.1551, 0.7849, 0.1364, 0.9081, 0.09512, 0.5098, 0.3388, 0.5022, 0.2882, 0.5129, 0.2868, 0.5188, 0.3382, 0.5062, 0.3565, 0.5098, 0.3388, 0.5188, 0.3382, 0.528, 0.3511, 0.5022, 0.2882, 0.4861, 0.1543, 0.4959, 0.1529, 0.5129, 0.2868, 0.4192, 0.2857, 0.4122, 0.1322, 0.4246, 0.1232, 0.4274, 0.2853, 0.4274, 0.2853, 0.4246, 0.1232, 0.4362, 0.123, 0.4374, 0.2852, 0.9519, 0.2393, 0.7757, 0.278, 0.7725, 0.2664, 0.945, 0.2137, 0.7029, 0.2026, 0.6835, 0.1543, 0.7005, 0.1403, 0.7151, 0.1947, 0.5655, 0.1742, 0.5492, 0.1512, 0.5751, 0.1541, 0.5908, 0.1771, 0.7308, 0.1912, 0.7343, 0.2299, 0.7224, 0.2318, 0.7151, 0.1947, 0.729, 0.1264, 0.7005, 0.1403, 0.6777, 0.09621, 0.6899, 0.08516, 0.4246, 0.1232, 0.4122, 0.1322, 0.416, 0.1087, 0.4263, 0.1052, 0.4494, 0.1315, 0.4362, 0.123, 0.433, 0.1055, 0.4435, 0.108, 0.4861, 0.1543, 0.4768, 0.1517, 0.4733, 0.1091, 0.4824, 0.1085, 0.4959, 0.1529, 0.4861, 0.1543, 0.4824, 0.1085, 0.4898, 0.1074, 0.4768, 0.1517, 0.4494, 0.1315, 0.4435, 0.108, 0.4733, 0.1091, 0.5043, 0.1484, 0.4959, 0.1529, 0.4898, 0.1074, 0.4988, 0.1061, 0.4362, 0.123, 0.4246, 0.1232, 0.4263, 0.1052, 0.433, 0.1055, 0.2883, 0.1184, 0.2813, 0.1161, 0.2876, 0.09326, 0.3005, 0.09879, 0.2749, 0.1104, 0.2528, 0.08896, 0.243, 0.04924, 0.2772, 0.08594, 0.2813, 0.1161, 0.2749, 0.1104, 0.2772, 0.08594, 0.2876, 0.09326, 0.2968, 0.1193, 0.2883, 0.1184, 0.3005, 0.09879, 0.3132, 0.101, 0.2419, 0.08474, 0.2348, 0.08584, 0.2259, 0.04602, 0.2337, 0.04556, 0.2528, 0.08896, 0.2419, 0.08474, 0.2337, 0.04556, 0.243, 0.04924, 0.3276, 0.1211, 0.2968, 0.1193, 0.3132, 0.101, 0.3709, 0.1002, 0.2348, 0.08584, 0.2274, 0.0942, 0.2173, 0.05271, 0.2259, 0.04602, 0.243, 0.04924, 0.2337, 0.04556, 0.2337, 0.02522, 0.2485, 0.02957, 0.2772, 0.08594, 0.243, 0.04924, 0.2485, 0.02957, 0.2878, 0.07262, 0.3005, 0.09879, 0.2876, 0.09326, 0.2957, 0.07785, 0.3054, 0.08155, 0.3709, 0.1002, 0.3132, 0.101, 0.315, 0.08341, 0.3754, 0.07798, 0.2876, 0.09326, 0.2772, 0.08594, 0.2878, 0.07262, 0.2957, 0.07785, 0.2337, 0.04556, 0.2259, 0.04602, 0.2226, 0.02638, 0.2337, 0.02522, 0.3132, 0.101, 0.3005, 0.09879, 0.3054, 0.08155, 0.315, 0.08341, 0.2259, 0.04602, 0.2173, 0.05271, 0.2097, 0.033, 0.2226, 0.02638, 0.2211, 0.1138, 0.227, 0.1104, 0.2258, 0.1236, 0.2208, 0.119, 0.2258, 0.1236, 0.227, 0.1104, 0.2551, 0.1136, 0.2574, 0.1179, 0.2571, 0.1231, 0.2539, 0.1268, 0.5994, 0.2482, 0.635, 0.2411, 0.6377, 0.2895, 0.7308, 0.1912, 0.729, 0.1264, 0.745, 0.1964, 0.5994, 0.2482, 0.5908, 0.2108, 0.635, 0.2411, 0.4797, 0.6174, 0.6333, 0.5831, 0.6441, 0.6159, 0.4801, 0.6562, 0.4872, 0.7904, 0.4426, 0.8073, 0.362, 0.6663, 0.4801, 0.6562, 0.6818, 0.5606, 0.7326, 0.5356, 0.7639, 0.5685, 0.7033, 0.5922, 0.6333, 0.5831, 0.6818, 0.5606, 0.7033, 0.5922, 0.6441, 0.6159, 0.6029, 0.44, 0.6479, 0.4288, 0.6818, 0.5606, 0.6333, 0.5831, 0.9198, 0.7215, 0.8194, 0.7856, 0.7545, 0.7058, 0.8393, 0.6723, 0.7175, 0.4427, 0.6479, 0.4288, 0.6443, 0.3475, 0.7137, 0.3704, 0.6441, 0.6159, 0.7033, 0.5922, 0.7545, 0.7058, 0.6821, 0.7264, 0.7639, 0.5685, 0.7866, 0.5837, 0.8393, 0.6723, 0.7866, 0.5837, 0.8188, 0.5964, 0.8393, 0.6723, 0.8393, 0.6723, 0.8188, 0.5964, 0.9089, 0.5973, 0.6185, 0.07136, 0.5668, 0.1246, 0.551, 0.1018, 0.551, 0.1018, 0.5668, 0.1246, 0.5492, 0.1512, 0.5668, 0.1246, 0.5751, 0.1541, 0.5492, 0.1512, 0.1715, 0.08001, 0.1632, 0.07485, 0.1807, 0.04959, 0.1871, 0.052, 0.1836, 0.0863, 0.1715, 0.08001, 0.1871, 0.052, 0.1953, 0.05378, 0.1424, 0.05197, 0.1384, 0.04504, 0.1685, 0.03077, 0.1706, 0.03424, 0.1632, 0.07485, 0.1598, 0.07183, 0.179, 0.04739, 0.1807, 0.04959, 0.1499, 0.06049, 0.1424, 0.05197, 0.1706, 0.03424, 0.1738, 0.03938, 0.1384, 0.04504, 0.1346, 0.03589, 0.1658, 0.02618, 0.1685, 0.03077, 0.1598, 0.07183, 0.1499, 0.06049, 0.1738, 0.03938, 0.179, 0.04739, 0.2251, 0.1128, 0.2317, 0.1129, 0.257, 0.1176, 0.2554, 0.1252, 0.2302, 0.1223, 0.2249, 0.1194, 0.2236, 0.1142, 0.4432, 0.04605, 0.4422, 0.05619, 0.4192, 0.0563, 0.4241, 0.03583, 0.4757, 0.03275, 0.4432, 0.04605, 0.4241, 0.03583, 0.4422, 0.05619, 0.4653, 0.08132, 0.4192, 0.0563, 0.4924, 0.04983, 0.4804, 0.0529, 0.4757, 0.03275, 0.4911, 0.03411, 0.4725, 0.06074, 0.4777, 0.06561, 0.4653, 0.08132, 0.4422, 0.05619, 0.4804, 0.0529, 0.4725, 0.05574, 0.4432, 0.04605, 0.4757, 0.03275, 0.4964, 0.04957, 0.4924, 0.04983, 0.4911, 0.03411, 0.4959, 0.03491, 0.4725, 0.05574, 0.4725, 0.06074, 0.4422, 0.05619, 0.4432, 0.04605, 0.515, 0.05405, 0.505, 0.05082, 0.5085, 0.03506, 0.5225, 0.03547, 0.505, 0.05082, 0.4964, 0.04957, 0.4959, 0.03491, 0.5085, 0.03506, 0.2173, 0.811, 0.1322, 0.8831, 0.1174, 0.8516, 0.1687, 0.7918, 0.1149, 0.9057, 0.06633, 0.9313, 0.0356, 0.8839, 0.07052, 0.8778, 0.1823, 0.9553, 0.1313, 0.9881, 0.08186, 0.9458, 0.1255, 0.9215, 0.0656, 0.6209, 0.074, 0.6732, 0.03835, 0.6832, 0.02368, 0.6307, 0.2138, 0.8971, 0.1823, 0.9553, 0.1255, 0.9215, 0.1673, 0.8848, 0.1322, 0.8831, 0.07052, 0.8778, 0.09367, 0.8636, 0.1174, 0.8516, 0.07052, 0.8778, 0.0356, 0.8839, 0.02681, 0.8012, 0.06769, 0.8041, 0.2003, 0.7568, 0.1687, 0.7918, 0.1582, 0.7637, 0.1793, 0.7447, 0.1687, 0.7918, 0.1174, 0.8516, 0.1229, 0.7784, 0.1582, 0.7637, 0.09367, 0.8636, 0.07052, 0.8778, 0.06769, 0.8041, 0.09252, 0.7948, 0.06769, 0.8041, 0.02681, 0.8012, 0.03206, 0.7688, 0.04709, 0.7731, 0.1793, 0.7447, 0.1582, 0.7637, 0.1445, 0.7377, 0.1485, 0.7282, 0.1582, 0.7637, 0.1229, 0.7784, 0.1354, 0.7427, 0.1445, 0.7377, 0.09252, 0.7948, 0.06769, 0.8041, 0.04709, 0.7731, 0.05924, 0.7624, 0.2173, 0.811, 0.2342, 0.7705, 0.2481, 0.7742, 0.2343, 0.8169, 0.1673, 0.8848, 0.1255, 0.9215, 0.1149, 0.9057, 0.1322, 0.8831, 0.06633, 0.9313, 0.1149, 0.9057, 0.1255, 0.9215, 0.08186, 0.9458, 0.2343, 0.8169, 0.1673, 0.8848, 0.1322, 0.8831, 0.2173, 0.811, 0.2342, 0.7705, 0.2173, 0.811, 0.1687, 0.7918, 0.2003, 0.7568, 0.1445, 0.7377, 0.1354, 0.7427, 0.1377, 0.7255, 0.1485, 0.7282, 0.7757, 0.8604, 0.8417, 0.8436, 0.8522, 0.8616, 0.7803, 0.8788, 0.7803, 0.8788, 0.8522, 0.8616, 0.8477, 0.9493, 0.7733, 0.9556, 0.7733, 0.9556, 0.8477, 0.9493, 0.8501, 0.9581, 0.7749, 0.9682, 0.8967, 0.8123, 0.8836, 0.8, 0.9135, 0.7683, 0.8477, 0.9493, 0.8522, 0.8616, 0.897, 0.9345, 0.8501, 0.9581, 0.8477, 0.9493, 0.897, 0.9345, 0.8984, 0.9366, 0.897, 0.9345, 0.8522, 0.8616, 0.934, 0.9021, 0.9539, 0.9572, 0.8984, 0.9366, 0.934, 0.9021, 0.8984, 0.9366, 0.897, 0.9345, 0.934, 0.9021, 0.9407, 0.8653, 0.8967, 0.8123, 0.9135, 0.7683, 0.9648, 0.7998, 0.934, 0.9021, 0.8522, 0.8616, 0.8967, 0.8123, 0.9407, 0.8653, 0.8522, 0.8616, 0.8417, 0.8436, 0.8836, 0.8, 0.8967, 0.8123, 0.3172, 0.9228, 0.3166, 0.9808, 0.2841, 0.929, 0.3403, 0.9209, 0.3662, 0.9921, 0.3172, 0.9228, 0.3376, 0.8503, 0.3403, 0.9209, 0.3172, 0.9228, 0.3041, 0.8818, 0.3017, 0.8243, 0.3376, 0.8503, 0.3041, 0.8818, 0.2778, 0.865, 0.2841, 0.929, 0.3166, 0.9808, 0.2766, 0.9672, 0.3041, 0.8818, 0.3172, 0.9228, 0.2841, 0.929, 0.2843, 0.8938, 0.2622, 0.9036, 0.2761, 0.912, 0.2841, 0.929, 0.2761, 0.912, 0.2622, 0.9036, 0.2843, 0.8938, 0.2843, 0.8938, 0.2841, 0.929, 0.2761, 0.912, 0.2525, 0.3929, 0.1918, 0.3849, 0.2096, 0.3069, 0.264, 0.3175, 0.16, 0.3287, 0.1431, 0.274, 0.1611, 0.2364, 0.1778, 0.2686, 0.3399, 0.2992, 0.2914, 0.3307, 0.2926, 0.2831, 0.3331, 0.2626, 0.1431, 0.274, 0.1101, 0.2567, 0.1318, 0.2205, 0.1611, 0.2364, 0.1918, 0.3849, 0.16, 0.3287, 0.1778, 0.2686, 0.2096, 0.3069, 0.3917, 0.2925, 0.3399, 0.2992, 0.3331, 0.2626, 0.3805, 0.2517, 0.2914, 0.3307, 0.2525, 0.3929, 0.264, 0.3175, 0.2926, 0.2831, 0.4073, 0.5949, 0.467, 0.5712, 0.4797, 0.6174, 0.362, 0.6663, 0.2968, 0.5649, 0.4073, 0.5949, 0.4797, 0.6174, 0.467, 0.5712, 0.51, 0.4424, 0.4797, 0.6174, 0.362, 0.6663, 0.4073, 0.5949, 0.51, 0.4424, 0.467, 0.5712, 0.4625, 0.4945, 0.4175, 0.4513, 0.3618, 0.4673, 0.4827, 0.3722, 0.4827, 0.3722, 0.51, 0.4424, 0.4175, 0.4513, 0.4827, 0.3722, 0.3618, 0.4673, 0.2738, 0.5032, 0.2738, 0.5032, 0.3618, 0.4673, 0.3355, 0.5009, 0.3355, 0.5009, 0.3511, 0.5553, 0.2968, 0.5649, 0.2968, 0.5649, 0.2738, 0.5032, 0.3355, 0.5009, 0.04209, 0.7526, 0.05924, 0.7624, 0.04709, 0.7731, 0.03206, 0.7688, 0.05391, 0.7432, 0.07317, 0.7597, 0.05924, 0.7624, 0.04209, 0.7526, 0.1229, 0.7784, 0.09252, 0.7948, 0.05924, 0.7624, 0.07317, 0.7597, 0.1174, 0.8516, 0.09367, 0.8636, 0.09252, 0.7948, 0.1229, 0.7784, 0.1354, 0.7427, 0.1229, 0.7784, 0.09599, 0.7321, 0.1377, 0.7255, 0.1229, 0.7784, 0.07317, 0.7597, 0.05391, 0.7432, 0.09599, 0.7321, 0.2843, 0.8938, 0.2778, 0.865, 0.2622, 0.9036, 0.2843, 0.8938, 0.2778, 0.865, 0.3041, 0.8818, 0.3172, 0.9228, 0.3662, 0.9921, 0.3166, 0.9808, 0.6377, 0.2895, 0.5784, 0.3227, 0.5994, 0.2482])
me_cube_000.use_remesh_preserve_volume = False
me_cube_000.use_remesh_preserve_attributes = False
me_cube_000.use_mirror_vertex_groups = False
me_cube_000.update()

# ---- objects
ob_llama_001 = bpy.data.objects.new('Llama.001', me_llama)
ob_cube_001 = bpy.data.objects.new('Cube.001', me_cube_000)

# ---- transforms, parenting, visibility, modifiers, constraints
ob_llama_001.location = (-9.983e-16, 3.852e-09, 1.742)
ob_llama_001.lineart.crease_threshold = 0.0
ob_cube_001.location = (0.0, 0.0, 1.742)
ob_cube_001.lineart.crease_threshold = 0.0
_m = ob_cube_001.modifiers.new('Mirror', 'MIRROR')
_m.use_clip = True

# ---- collection membership
col_collection_1.objects.link(ob_llama_001)
col_collection_2.objects.link(ob_cube_001)

# ---- scene / render settings (as saved in the file)
scene.frame_start = 1; scene.frame_end = 250; scene.frame_set(0)
scene.render.engine = 'BLENDER_EEVEE_NEXT'
scene.render.resolution_percentage = 50
scene.render.dither_intensity = 0.0
scene.cycles.use_denoising = False
scene.cycles.samples = 128
scene.cycles.sampling_pattern = 'TABULATED_SOBOL'
scene.cycles.use_adaptive_sampling = False
scene.cycles.use_light_tree = False
scene.cycles.blur_glossy = 0.0
scene.cycles.sample_clamp_indirect = 0.0
scene.view_settings.view_transform = 'Standard'
bpy.context.view_layer.update()

# ---- added for rendering (the .blend has no active camera and no usable light): camera, sun
cam_auto = bpy.data.cameras.new('AutoCamera')
cam_auto.lens = 50.0
cam_auto.sensor_width = 36.0
cam_auto.clip_end = 1000.0
ob_auto_camera = bpy.data.objects.new('AutoCamera', cam_auto)
scene.collection.objects.link(ob_auto_camera)
ob_auto_camera.location = (5.83393, -7.00171, 5.58054)
ob_auto_camera.rotation_euler = (1.09748, -7.21219e-08, 0.694738)
scene.camera = ob_auto_camera
light_auto_sun = bpy.data.lights.new('AutoSun', 'SUN')
light_auto_sun.energy = 3.0
light_auto_sun.angle = 0.0523599
ob_auto_sun = bpy.data.objects.new('AutoSun', light_auto_sun)
scene.collection.objects.link(ob_auto_sun)
ob_auto_sun.rotation_euler = (0.872665, 0.174533, 0.523599)
bpy.context.view_layer.update()
